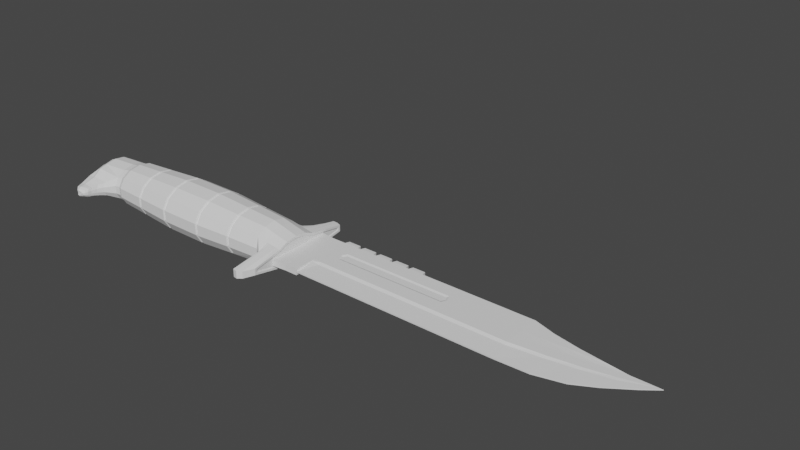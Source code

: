 # Source: knife.blend  (saved by Blender 2.91.10; exported with 4.5.12 LTS)
import bpy
from mathutils import Matrix  # noqa: F401  (used for matrix-valued properties, if any)

bpy.ops.wm.read_factory_settings(use_empty=True)
scene = bpy.context.scene
scene.name = 'Scene'

# ---- collections
col_collection = bpy.data.collections.new('Collection'); scene.collection.children.link(col_collection)

# ---- world
world_world = bpy.data.worlds.new('World'); scene.world = world_world
world_world.use_nodes = True; world_world.node_tree.nodes.clear()
_N = world_world.node_tree.nodes; _L = world_world.node_tree.links
n0 = _N.new('ShaderNodeOutputWorld'); n0.name = 'World Output'; n0.location = (300, 300)
n1 = _N.new('ShaderNodeBackground'); n1.name = 'Background'; n1.location = (10, 300)
n1.inputs[0].default_value = (0.05088, 0.05088, 0.05088, 1.0)
_L.new(n1.outputs[0], n0.inputs[0])
n0.is_active_output = True
world_world.color = (0.05088, 0.05088, 0.05088)
world_world.use_sun_shadow = False
world_world.sun_shadow_jitter_overblur = 0.0

# ---- meshes
me_cylinder = bpy.data.meshes.new('Cylinder')
me_cylinder.from_pydata([(-3.871e-07, 0.8031, -6.127), (-2.842e-14, 0.8031, 1.0), (0.4339, 0.7236, -6.127), (0.4339, 0.7236, 1.0), (0.7818, 0.5007, -6.127), (0.7818, 0.5007, 1.0), (0.9749, 0.1787, -6.127), (0.9953, 0.1787, 1.13), (0.9749, -0.1787, -6.127), (0.9953, -0.1787, 1.13), (0.7818, -0.5007, -6.127), (0.7818, -0.5007, 1.0), (0.4339, -0.7236, -6.127), (0.4339, -0.7236, 1.0), (-2.361e-07, -0.8031, -6.127), (1.51e-07, -0.8031, 1.0), (-0.4339, -0.7236, -6.127), (-0.4339, -0.7236, 1.0), (-0.7818, -0.5007, -6.127), (-0.7818, -0.5007, 1.0), (-0.9749, -0.1787, -6.127), (-0.9749, -0.1787, 1.0), (-0.9749, 0.1787, -6.127), (-0.9749, 0.1787, 1.0), (-0.7818, 0.5007, -6.127), (-0.7818, 0.5007, 1.0), (-0.4339, 0.7236, -6.127), (-0.4339, 0.7236, 1.0), (-3.278e-07, 0.7337, -6.3), (0.3964, 0.6611, -6.3), (0.7143, 0.4575, -6.3), (0.8907, 0.1633, -6.3), (0.8907, -0.1633, -6.3), (0.7143, -0.4575, -6.3), (0.3964, -0.6611, -6.3), (-1.898e-07, -0.7337, -6.3), (-0.3964, -0.6611, -6.3), (-0.7143, -0.4575, -6.3), (-0.8907, -0.1633, -6.3), (-0.8907, 0.1633, -6.3), (-0.7143, 0.4575, -6.3), (-0.3964, 0.6611, -6.3), (0.4018, 0.3728, 1.982), (-7.226e-08, 0.4227, 1.982), (0.746, 0.2234, 1.982), (1.793, 0.02153, 1.982), (1.793, -0.02153, 1.982), (0.746, -0.2234, 1.982), (0.4018, -0.3728, 1.982), (7.389e-08, -0.4227, 1.982), (-0.4018, -0.3728, 1.982), (-0.7476, -0.2227, 1.982), (-2.0, -0.01856, 1.982), (-2.0, 0.01856, 1.982), (-0.7476, 0.2227, 1.982), (-0.4018, 0.3728, 1.982), (0.7818, 0.4469, 1.335), (0.7818, 0.3931, 1.67), (2.423, 0.1403, 1.67), (1.216, 0.1595, 1.46), (1.305e-07, -0.7168, 1.335), (1.101e-07, -0.6305, 1.67), (-0.4339, -0.5681, 1.67), (-0.4339, -0.6458, 1.335), (-2.045e-08, 0.7168, 1.335), (-4.091e-08, 0.6305, 1.67), (0.4339, 0.5681, 1.67), (0.4339, 0.6458, 1.335), (-0.7818, 0.4469, 1.335), (-0.7818, 0.3931, 1.67), (-0.4339, 0.5681, 1.67), (-0.4339, 0.6458, 1.335), (0.7818, -0.4469, 1.335), (0.7818, -0.3931, 1.67), (0.4339, -0.5681, 1.67), (0.4339, -0.6458, 1.335), (-1.214, -0.1595, 1.335), (-2.164, -0.1403, 1.67), (-2.164, 0.1403, 1.67), (-1.214, 0.1595, 1.335), (2.423, -0.1403, 1.67), (1.216, -0.1595, 1.46), (-0.7818, -0.3931, 1.67), (-0.7818, -0.4469, 1.335), (0.7818, 0.3662, 1.837), (9.986e-08, -0.5874, 1.837), (-5.113e-08, 0.5874, 1.837), (-0.7818, 0.3662, 1.837), (0.7818, -0.3662, 1.837), (-2.17, -0.1307, 1.837), (2.311, 0.1307, 1.837), (-0.4339, -0.5292, 1.837), (0.4339, 0.5292, 1.837), (-0.4339, 0.5292, 1.837), (0.4339, -0.5292, 1.837), (-2.17, 0.1307, 1.837), (2.311, -0.1307, 1.837), (-0.7818, -0.3662, 1.837), (0.7818, 0.429, 1.446), (0.7818, 0.4111, 1.558), (2.39, 0.1467, 1.508), (1.854, 0.1531, 1.567), (1.237e-07, -0.6881, 1.446), (1.169e-07, -0.6593, 1.558), (-0.4339, -0.594, 1.558), (-0.4339, -0.6199, 1.446), (-2.727e-08, 0.6881, 1.446), (-3.409e-08, 0.6593, 1.558), (0.4339, 0.594, 1.558), (0.4339, 0.6199, 1.446), (-0.7818, 0.429, 1.446), (-0.7818, 0.4111, 1.558), (-0.4339, 0.594, 1.558), (-0.4339, 0.6199, 1.446), (0.7818, -0.429, 1.446), (0.7818, -0.4111, 1.558), (0.4339, -0.594, 1.558), (0.4339, -0.6199, 1.446), (-1.531, -0.1531, 1.446), (-1.847, -0.1467, 1.558), (-1.847, 0.1467, 1.558), (-1.531, 0.1531, 1.446), (2.39, -0.1467, 1.508), (1.854, -0.1531, 1.567), (-0.7818, -0.4111, 1.558), (-0.7818, -0.429, 1.446), (5.844e-05, 0.6984, -6.544), (0.4329, 0.6193, -6.546), (0.7494, 0.4285, -6.517), (0.9251, 0.1529, -6.501), (0.9251, -0.1529, -6.501), (0.7494, -0.4285, -6.517), (0.4329, -0.6193, -6.546), (5.859e-05, -0.6984, -6.544), (-0.4011, -0.6293, -6.58), (-0.7228, -0.4355, -6.609), (-0.9014, -0.1554, -6.625), (-0.9014, 0.1554, -6.625), (-0.7228, 0.4355, -6.609), (-0.4011, 0.6293, -6.58), (0.08523, 0.6984, -7.482), (0.5167, 0.6193, -7.469), (0.8333, 0.5602, -7.441), (0.8333, -0.5602, -7.441), (0.5167, -0.6193, -7.469), (0.08523, -0.6984, -7.482), (-0.3159, -0.6293, -7.519), (-0.6376, -0.4355, -7.548), (-0.8162, -0.1554, -7.564), (-0.8162, 0.1554, -7.564), (-0.6376, 0.4355, -7.548), (-0.3159, 0.6293, -7.519), (0.1331, 0.6396, -7.628), (0.5004, 0.5763, -7.595), (0.795, 0.5153, -7.568), (0.795, -0.5153, -7.568), (0.5004, -0.5763, -7.595), (0.1331, -0.6396, -7.628), (-0.2343, -0.5763, -7.662), (-0.5289, -0.3988, -7.689), (-0.6924, -0.1423, -7.703), (-0.6924, 0.1423, -7.703), (-0.5289, 0.3988, -7.689), (-0.2343, 0.5763, -7.662), (0.1513, 0.4304, -7.883), (0.3985, 0.4407, -7.861), (0.7513, 0.3325, -7.843), (0.7068, 0.09578, -7.833), (0.7068, -0.09578, -7.833), (0.7513, -0.3325, -7.843), (0.3985, -0.4407, -7.861), (0.1513, -0.4304, -7.883), (-0.09595, -0.3878, -7.905), (-0.2942, -0.2684, -7.923), (-0.4042, -0.09578, -7.933), (-0.4042, 0.09578, -7.933), (-0.2942, 0.2684, -7.923), (-0.09595, 0.3878, -7.905), (1.104, 0.2656, -6.835), (1.213, 0.09478, -6.826), (1.213, -0.09478, -6.826), (1.104, -0.2656, -6.835), (1.156, -0.3472, -7.408), (1.156, 0.3472, -7.408), (1.132, 0.3194, -7.487), (1.132, -0.3194, -7.487), (1.105, 0.2771, -7.777), (1.078, 0.05936, -7.771), (1.078, -0.05936, -7.771), (1.105, -0.2771, -7.777), (1.579, 0.1605, -7.027), (1.645, 0.05729, -7.021), (1.645, -0.05729, -7.021), (1.579, -0.1605, -7.027), (1.605, -0.2098, -7.411), (1.605, 0.2098, -7.411), (1.591, 0.193, -7.459), (1.591, -0.193, -7.459), (1.575, 0.1675, -7.649), (1.558, 0.03588, -7.645), (1.558, -0.03588, -7.645), (1.575, -0.1675, -7.649), (1.717, 0.1519, -7.051), (1.776, 0.05421, -7.028), (1.776, -0.05421, -7.028), (1.717, -0.1519, -7.051), (1.838, -0.1986, -7.357), (1.838, 0.1986, -7.357), (1.837, 0.1827, -7.404), (1.837, -0.1827, -7.404), (1.836, 0.1585, -7.535), (1.82, 0.03395, -7.536), (1.82, -0.03395, -7.536), (1.836, -0.1585, -7.535), (1.847, 0.1171, -7.088), (1.892, 0.04178, -7.071), (1.892, -0.04178, -7.071), (1.847, -0.1171, -7.088), (1.939, -0.153, -7.324), (1.939, 0.153, -7.324), (1.939, 0.1408, -7.36), (1.939, -0.1408, -7.36), (1.944, 0.1222, -7.422), (1.932, 0.02617, -7.422), (1.932, -0.02617, -7.422), (1.944, -0.1222, -7.422), (1.913, 0.07984, -7.141), (1.943, 0.0285, -7.129), (1.943, -0.0285, -7.129), (1.913, -0.07984, -7.141), (1.976, -0.1044, -7.302), (1.976, 0.1044, -7.302), (1.975, 0.09601, -7.327), (1.975, -0.09601, -7.327), (1.979, 0.08332, -7.369), (1.971, 0.01785, -7.369), (1.971, -0.01785, -7.369), (1.979, -0.08332, -7.369), (1.342, -0.213, -6.967), (1.429, -0.07604, -6.959), (1.318, -0.04762, -7.708), (1.34, -0.2223, -7.713), (1.362, -0.2562, -7.473), (1.381, -0.2785, -7.409), (1.362, 0.2562, -7.473), (1.34, 0.2223, -7.713), (1.429, 0.07604, -6.959), (1.342, 0.213, -6.967), (1.318, 0.04762, -7.708), (1.381, 0.2785, -7.409), (-3.257e-07, 0.8776, -4.832), (-3.313e-07, 0.8707, -4.95), (-2.554e-07, 0.9624, -3.359), (-2.614e-07, 0.9589, -3.476), (-1.622e-07, 0.9589, -1.651), (-1.69e-07, 0.9624, -1.768), (-7.214e-08, 0.8707, -0.1777), (-7.932e-08, 0.8776, -0.2952), (0.4741, 0.7907, -0.2951), (0.4704, 0.7845, -0.1777), (0.5199, 0.8671, -1.768), (0.518, 0.8639, -1.651), (0.518, 0.8639, -3.476), (0.5199, 0.8671, -3.359), (0.4704, 0.7845, -4.95), (0.4741, 0.7907, -4.832), (0.8544, 0.5472, -0.2951), (0.8477, 0.5429, -0.1777), (0.9369, 0.6, -1.768), (0.9335, 0.5978, -1.651), (0.9335, 0.5978, -3.476), (0.9369, 0.6, -3.359), (0.8477, 0.5429, -4.95), (0.8544, 0.5472, -4.832), (1.065, 0.1953, -0.2951), (1.057, 0.1938, -0.1778), (1.168, 0.2142, -1.768), (1.164, 0.2134, -1.651), (1.164, 0.2134, -3.476), (1.168, 0.2142, -3.359), (1.057, 0.1938, -4.949), (1.065, 0.1953, -4.832), (1.065, -0.1953, -0.2951), (1.057, -0.1938, -0.1778), (1.168, -0.2142, -1.768), (1.164, -0.2134, -1.651), (1.164, -0.2134, -3.476), (1.168, -0.2142, -3.359), (1.057, -0.1938, -4.949), (1.065, -0.1953, -4.832), (0.8544, -0.5472, -0.2951), (0.8477, -0.5429, -0.1777), (0.9369, -0.6, -1.768), (0.9335, -0.5978, -1.651), (0.9335, -0.5978, -3.476), (0.9369, -0.6, -3.359), (0.8477, -0.5429, -4.95), (0.8544, -0.5472, -4.832), (0.4741, -0.7907, -0.2951), (0.4704, -0.7845, -0.1777), (0.5199, -0.8671, -1.768), (0.518, -0.8639, -1.651), (0.518, -0.8639, -3.476), (0.5199, -0.8671, -3.359), (0.4704, -0.7845, -4.95), (0.4741, -0.7907, -4.832), (8.568e-08, -0.8776, -0.2952), (9.157e-08, -0.8707, -0.1777), (1.192e-08, -0.9624, -1.768), (1.805e-08, -0.9589, -1.651), (-8.111e-08, -0.9589, -3.476), (-7.446e-08, -0.9624, -3.359), (-1.676e-07, -0.8707, -4.95), (-1.607e-07, -0.8776, -4.832), (-0.4741, -0.7907, -0.2951), (-0.4704, -0.7845, -0.1777), (-0.5199, -0.8671, -1.768), (-0.518, -0.8639, -1.651), (-0.518, -0.8639, -3.476), (-0.5199, -0.8671, -3.359), (-0.4704, -0.7845, -4.95), (-0.4741, -0.7907, -4.832), (-0.8544, -0.5472, -0.2951), (-0.8477, -0.5429, -0.1777), (-0.9369, -0.6, -1.768), (-0.9335, -0.5978, -1.651), (-0.9335, -0.5978, -3.476), (-0.9369, -0.6, -3.359), (-0.8477, -0.5429, -4.95), (-0.8544, -0.5472, -4.832), (-1.065, -0.1953, -0.2951), (-1.057, -0.1938, -0.1778), (-1.168, -0.2142, -1.768), (-1.164, -0.2134, -1.651), (-1.164, -0.2134, -3.476), (-1.168, -0.2142, -3.359), (-1.057, -0.1938, -4.949), (-1.065, -0.1953, -4.832), (-1.065, 0.1953, -0.2951), (-1.057, 0.1938, -0.1778), (-1.168, 0.2142, -1.768), (-1.164, 0.2134, -1.651), (-1.164, 0.2134, -3.476), (-1.168, 0.2142, -3.359), (-1.057, 0.1938, -4.949), (-1.065, 0.1953, -4.832), (-0.8544, 0.5472, -0.2951), (-0.8477, 0.5429, -0.1777), (-0.9369, 0.6, -1.768), (-0.9335, 0.5978, -1.651), (-0.9335, 0.5978, -3.476), (-0.9369, 0.6, -3.359), (-0.8477, 0.5429, -4.95), (-0.8544, 0.5472, -4.832), (-0.4741, 0.7907, -0.2951), (-0.4704, 0.7845, -0.1777), (-0.5199, 0.8671, -1.768), (-0.518, 0.8639, -1.651), (-0.518, 0.8639, -3.476), (-0.5199, 0.8671, -3.359), (-0.4704, 0.7845, -4.95), (-0.4741, 0.7907, -4.832), (-0.4431, 0.7136, -0.2415), (-7.977e-08, 0.7946, -0.2413), (-0.794, 0.4896, -0.242), (-0.9846, 0.1733, -0.2425), (-0.9846, -0.1733, -0.2425), (-0.794, -0.4896, -0.242), (-0.4431, -0.7136, -0.2415), (8.337e-08, -0.7946, -0.2413), (0.4431, -0.7136, -0.2415), (0.794, -0.4896, -0.242), (0.9846, -0.1733, -0.2425), (0.9846, 0.1733, -0.2425), (0.794, 0.4896, -0.242), (0.4431, 0.7136, -0.2415), (-0.4898, 0.7914, -1.712), (-1.683e-07, 0.8809, -1.712), (-0.878, 0.5434, -1.712), (-1.089, 0.1925, -1.713), (-1.089, -0.1925, -1.713), (-0.878, -0.5434, -1.712), (-0.4898, -0.7914, -1.712), (9.93e-09, -0.8809, -1.712), (0.4898, -0.7914, -1.712), (0.878, -0.5434, -1.712), (1.089, -0.1925, -1.713), (1.089, 0.1925, -1.713), (0.878, 0.5434, -1.712), (0.4898, 0.7914, -1.712), (-0.4898, 0.7914, -3.415), (-2.618e-07, 0.8809, -3.415), (-0.878, 0.5434, -3.415), (-1.089, 0.1925, -3.415), (-1.089, -0.1925, -3.415), (-0.878, -0.5434, -3.415), (-0.4898, -0.7914, -3.415), (-8.324e-08, -0.8809, -3.415), (0.4898, -0.7914, -3.415), (0.878, -0.5434, -3.415), (1.089, -0.1925, -3.415), (1.089, 0.1925, -3.415), (0.878, 0.5434, -3.415), (0.4898, 0.7914, -3.415), (-0.4431, 0.7136, -4.886), (-3.32e-07, 0.7946, -4.886), (-0.794, 0.4896, -4.885), (-0.9846, 0.1733, -4.885), (-0.9846, -0.1733, -4.885), (-0.794, -0.4896, -4.885), (-0.4431, -0.7136, -4.886), (-1.687e-07, -0.7946, -4.886), (0.4431, -0.7136, -4.886), (0.794, -0.4896, -4.885), (0.9846, -0.1733, -4.885), (0.9846, 0.1733, -4.885), (0.794, 0.4896, -4.885), (0.4431, 0.7136, -4.886), (0.4339, 0.4904, 2.004), (-6.136e-08, 0.5442, 2.004), (0.7818, 0.3393, 2.004), (1.913, 0.1211, 2.004), (1.913, -0.1211, 2.004), (0.7818, -0.3393, 2.004), (0.4339, -0.4904, 2.004), (8.964e-08, -0.5442, 2.004), (-0.4339, -0.4904, 2.004), (-0.7818, -0.3393, 2.004), (-2.121, -0.1211, 2.004), (-2.121, 0.1211, 2.004), (-0.7818, 0.3393, 2.004), (-0.4339, 0.4904, 2.004), (0.4138, 0.417, 2.004), (-6.677e-08, 0.4684, 2.004), (0.7594, 0.267, 2.004), (1.838, 0.05894, 2.004), (1.838, -0.05894, 2.004), (0.7594, -0.267, 2.004), (0.4138, -0.417, 2.004), (8.109e-08, -0.4684, 2.004), (-0.4138, -0.417, 2.004), (-0.7605, -0.2665, 2.004), (-2.045, -0.05709, 2.004), (-2.045, 0.05709, 2.004), (-0.7605, 0.2665, 2.004), (-0.4138, 0.417, 2.004)], [], [(259, 3, 5, 267), (261, 258, 266, 269), (269, 266, 274, 277), (277, 274, 282, 285), (285, 282, 290, 293), (293, 290, 298, 301), (301, 298, 306, 309), (309, 306, 314, 317), (317, 314, 322, 325), (325, 322, 330, 333), (333, 330, 338, 341), (341, 338, 346, 349), (90, 84, 420, 421), (349, 346, 354, 357), (256, 1, 3, 259), (14, 16, 36, 35), (250, 253, 262, 265), (252, 255, 260, 263), (254, 257, 258, 261), (355, 27, 1, 256), (24, 352, 360, 26), (353, 350, 358, 361), (351, 348, 356, 359), (347, 25, 27, 355), (22, 344, 352, 24), (345, 342, 350, 353), (343, 340, 348, 351), (339, 23, 25, 347), (20, 336, 344, 22), (337, 334, 342, 345), (335, 332, 340, 343), (331, 21, 23, 339), (18, 328, 336, 20), (329, 326, 334, 337), (327, 324, 332, 335), (323, 19, 21, 331), (16, 320, 328, 18), (321, 318, 326, 329), (319, 316, 324, 327), (315, 17, 19, 323), (14, 312, 320, 16), (313, 310, 318, 321), (311, 308, 316, 319), (307, 15, 17, 315), (12, 304, 312, 14), (305, 302, 310, 313), (303, 300, 308, 311), (299, 13, 15, 307), (10, 296, 304, 12), (297, 294, 302, 305), (295, 292, 300, 303), (291, 11, 13, 299), (8, 288, 296, 10), (289, 286, 294, 297), (287, 284, 292, 295), (283, 9, 11, 291), (6, 280, 288, 8), (281, 278, 286, 289), (279, 276, 284, 287), (275, 7, 9, 283), (4, 272, 280, 6), (273, 270, 278, 281), (271, 268, 276, 279), (267, 5, 7, 275), (2, 264, 272, 4), (265, 262, 270, 273), (263, 260, 268, 271), (26, 360, 251, 0), (361, 358, 253, 250), (359, 356, 255, 252), (357, 354, 257, 254), (37, 38, 136, 135), (24, 26, 41, 40), (0, 2, 29, 28), (10, 12, 34, 33), (20, 22, 39, 38), (6, 8, 32, 31), (16, 18, 37, 36), (26, 0, 28, 41), (2, 4, 30, 29), (12, 14, 35, 34), (22, 24, 40, 39), (8, 10, 33, 32), (18, 20, 38, 37), (4, 6, 31, 30), (42, 43, 55, 54, 53, 52, 51, 50, 49, 48, 47, 46, 45, 44), (91, 85, 425, 426), (92, 86, 419, 418), (93, 87, 430, 431), (94, 88, 423, 424), (95, 89, 428, 429), (96, 90, 421, 422), (97, 91, 426, 427), (86, 93, 431, 419), (84, 92, 418, 420), (85, 94, 424, 425), (87, 95, 429, 430), (88, 96, 422, 423), (89, 97, 427, 428), (21, 19, 83, 76), (119, 124, 82, 77), (11, 9, 81, 72), (115, 122, 80, 73), (25, 23, 79, 68), (111, 120, 78, 69), (15, 13, 75, 60), (103, 116, 74, 61), (5, 3, 67, 56), (99, 108, 66, 57), (1, 27, 71, 64), (107, 112, 70, 65), (19, 17, 63, 83), (124, 104, 62, 82), (9, 7, 59, 81), (122, 100, 58, 80), (23, 21, 76, 79), (120, 119, 77, 78), (13, 11, 72, 75), (116, 115, 73, 74), (27, 25, 68, 71), (112, 111, 69, 70), (3, 1, 64, 67), (108, 107, 65, 66), (17, 15, 60, 63), (104, 103, 61, 62), (7, 5, 56, 59), (100, 99, 57, 58), (77, 82, 97, 89), (73, 80, 96, 88), (69, 78, 95, 87), (61, 74, 94, 85), (57, 66, 92, 84), (65, 70, 93, 86), (82, 62, 91, 97), (80, 58, 90, 96), (78, 77, 89, 95), (74, 73, 88, 94), (70, 69, 87, 93), (66, 65, 86, 92), (62, 61, 85, 91), (58, 57, 84, 90), (59, 56, 98, 101), (101, 98, 99, 100), (63, 60, 102, 105), (105, 102, 103, 104), (67, 64, 106, 109), (109, 106, 107, 108), (71, 68, 110, 113), (113, 110, 111, 112), (75, 72, 114, 117), (117, 114, 115, 116), (79, 76, 118, 121), (121, 118, 119, 120), (81, 59, 101, 123), (123, 101, 100, 122), (83, 63, 105, 125), (125, 105, 104, 124), (64, 71, 113, 106), (106, 113, 112, 107), (56, 67, 109, 98), (98, 109, 108, 99), (60, 75, 117, 102), (102, 117, 116, 103), (68, 79, 121, 110), (110, 121, 120, 111), (72, 81, 123, 114), (114, 123, 122, 115), (76, 83, 125, 118), (118, 125, 124, 119), (131, 132, 144, 143), (30, 31, 129, 128), (38, 39, 137, 136), (31, 32, 130, 129), (39, 40, 138, 137), (32, 33, 131, 130), (40, 41, 139, 138), (33, 34, 132, 131), (41, 28, 126, 139), (34, 35, 133, 132), (35, 36, 134, 133), (28, 29, 127, 126), (36, 37, 135, 134), (29, 30, 128, 127), (145, 146, 158, 157), (139, 126, 140, 151), (132, 133, 145, 144), (133, 134, 146, 145), (126, 127, 141, 140), (134, 135, 147, 146), (127, 128, 142, 141), (135, 136, 148, 147), (136, 137, 149, 148), (137, 138, 150, 149), (138, 139, 151, 150), (153, 154, 166, 165), (140, 141, 153, 152), (146, 147, 159, 158), (141, 142, 154, 153), (147, 148, 160, 159), (148, 149, 161, 160), (149, 150, 162, 161), (150, 151, 163, 162), (143, 144, 156, 155), (151, 140, 152, 163), (144, 145, 157, 156), (164, 165, 166, 167, 168, 169, 170, 171, 172, 173, 174, 175, 176, 177), (159, 160, 174, 173), (160, 161, 175, 174), (161, 162, 176, 175), (130, 131, 181, 180), (162, 163, 177, 176), (155, 156, 170, 169), (163, 152, 164, 177), (156, 157, 171, 170), (157, 158, 172, 171), (152, 153, 165, 164), (158, 159, 173, 172), (239, 238, 193, 192), (167, 166, 186, 187), (128, 129, 179, 178), (155, 169, 189, 185), (168, 167, 187, 188), (154, 142, 183, 184), (131, 143, 182, 181), (142, 128, 178, 183), (166, 154, 184, 186), (129, 130, 180, 179), (143, 155, 185, 182), (169, 168, 188, 189), (192, 193, 205, 204), (241, 240, 200, 201), (243, 242, 197, 194), (238, 243, 194, 193), (245, 244, 196, 198), (247, 246, 191, 190), (248, 245, 198, 199), (249, 247, 190, 195), (242, 241, 201, 197), (246, 239, 192, 191), (240, 248, 199, 200), (244, 249, 195, 196), (208, 207, 219, 220), (201, 200, 212, 213), (194, 197, 209, 206), (193, 194, 206, 205), (198, 196, 208, 210), (190, 191, 203, 202), (199, 198, 210, 211), (195, 190, 202, 207), (197, 201, 213, 209), (191, 192, 204, 203), (200, 199, 211, 212), (196, 195, 207, 208), (220, 219, 231, 232), (204, 205, 217, 216), (213, 212, 224, 225), (206, 209, 221, 218), (205, 206, 218, 217), (210, 208, 220, 222), (202, 203, 215, 214), (211, 210, 222, 223), (207, 202, 214, 219), (209, 213, 225, 221), (203, 204, 216, 215), (212, 211, 223, 224), (227, 228, 229, 230, 233, 237, 236, 235, 234, 232, 231, 226), (216, 217, 229, 228), (225, 224, 236, 237), (218, 221, 233, 230), (217, 218, 230, 229), (222, 220, 232, 234), (214, 215, 227, 226), (223, 222, 234, 235), (219, 214, 226, 231), (221, 225, 237, 233), (215, 216, 228, 227), (224, 223, 235, 236), (184, 183, 249, 244), (188, 187, 248, 240), (179, 180, 239, 246), (185, 189, 241, 242), (183, 178, 247, 249), (187, 186, 245, 248), (178, 179, 246, 247), (186, 184, 244, 245), (181, 182, 243, 238), (182, 185, 242, 243), (189, 188, 240, 241), (180, 181, 238, 239), (404, 405, 251, 360), (390, 391, 253, 358), (376, 377, 255, 356), (362, 363, 257, 354), (406, 404, 360, 352), (392, 390, 358, 350), (378, 376, 356, 348), (364, 362, 354, 346), (407, 406, 352, 344), (393, 392, 350, 342), (379, 378, 348, 340), (365, 364, 346, 338), (408, 407, 344, 336), (394, 393, 342, 334), (380, 379, 340, 332), (366, 365, 338, 330), (409, 408, 336, 328), (395, 394, 334, 326), (381, 380, 332, 324), (367, 366, 330, 322), (410, 409, 328, 320), (396, 395, 326, 318), (382, 381, 324, 316), (368, 367, 322, 314), (411, 410, 320, 312), (397, 396, 318, 310), (383, 382, 316, 308), (369, 368, 314, 306), (412, 411, 312, 304), (398, 397, 310, 302), (384, 383, 308, 300), (370, 369, 306, 298), (413, 412, 304, 296), (399, 398, 302, 294), (385, 384, 300, 292), (371, 370, 298, 290), (414, 413, 296, 288), (400, 399, 294, 286), (386, 385, 292, 284), (372, 371, 290, 282), (415, 414, 288, 280), (401, 400, 286, 278), (387, 386, 284, 276), (373, 372, 282, 274), (416, 415, 280, 272), (402, 401, 278, 270), (388, 387, 276, 268), (374, 373, 274, 266), (417, 416, 272, 264), (403, 402, 270, 262), (389, 388, 268, 260), (375, 374, 266, 258), (405, 417, 264, 251), (391, 403, 262, 253), (377, 389, 260, 255), (363, 375, 258, 257), (0, 251, 264, 2), (256, 259, 375, 363), (259, 267, 374, 375), (267, 275, 373, 374), (275, 283, 372, 373), (283, 291, 371, 372), (291, 299, 370, 371), (299, 307, 369, 370), (307, 315, 368, 369), (315, 323, 367, 368), (323, 331, 366, 367), (331, 339, 365, 366), (339, 347, 364, 365), (347, 355, 362, 364), (355, 256, 363, 362), (254, 261, 389, 377), (261, 269, 388, 389), (269, 277, 387, 388), (277, 285, 386, 387), (285, 293, 385, 386), (293, 301, 384, 385), (301, 309, 383, 384), (309, 317, 382, 383), (317, 325, 381, 382), (325, 333, 380, 381), (333, 341, 379, 380), (341, 349, 378, 379), (349, 357, 376, 378), (357, 254, 377, 376), (252, 263, 403, 391), (263, 271, 402, 403), (271, 279, 401, 402), (279, 287, 400, 401), (287, 295, 399, 400), (295, 303, 398, 399), (303, 311, 397, 398), (311, 319, 396, 397), (319, 327, 395, 396), (327, 335, 394, 395), (335, 343, 393, 394), (343, 351, 392, 393), (351, 359, 390, 392), (359, 252, 391, 390), (250, 265, 417, 405), (265, 273, 416, 417), (273, 281, 415, 416), (281, 289, 414, 415), (289, 297, 413, 414), (297, 305, 412, 413), (305, 313, 411, 412), (313, 321, 410, 411), (321, 329, 409, 410), (329, 337, 408, 409), (337, 345, 407, 408), (345, 353, 406, 407), (353, 361, 404, 406), (361, 250, 405, 404), (433, 432, 418, 419), (432, 434, 420, 418), (434, 435, 421, 420), (435, 436, 422, 421), (436, 437, 423, 422), (437, 438, 424, 423), (438, 439, 425, 424), (439, 440, 426, 425), (440, 441, 427, 426), (441, 442, 428, 427), (442, 443, 429, 428), (443, 444, 430, 429), (444, 445, 431, 430), (445, 433, 419, 431), (43, 42, 432, 433), (42, 44, 434, 432), (44, 45, 435, 434), (45, 46, 436, 435), (46, 47, 437, 436), (47, 48, 438, 437), (48, 49, 439, 438), (49, 50, 440, 439), (50, 51, 441, 440), (51, 52, 442, 441), (52, 53, 443, 442), (53, 54, 444, 443), (54, 55, 445, 444), (55, 43, 433, 445)])
_uv = me_cylinder.uv_layers.new(name='UVMap')
_uv.uv.foreach_set('vector', [0.9286, 0.9047, 0.9286, 1.0, 0.8571, 1.0, 0.8571, 0.9047, 0.9286, 0.804, 0.9286, 0.896, 0.8571, 0.896, 0.8571, 0.804, 0.8571, 0.804, 0.8571, 0.896, 0.7857, 0.896, 0.7857, 0.804, 0.7857, 0.804, 0.7857, 0.896, 0.7143, 0.896, 0.7143, 0.804, 0.7143, 0.804, 0.7143, 0.896, 0.6429, 0.896, 0.6429, 0.804, 0.6429, 0.804, 0.6429, 0.896, 0.5714, 0.896, 0.5714, 0.804, 0.5714, 0.804, 0.5714, 0.896, 0.5, 0.896, 0.5, 0.804, 0.5, 0.804, 0.5, 0.896, 0.4286, 0.896, 0.4286, 0.804, 0.4286, 0.804, 0.4286, 0.896, 0.3571, 0.896, 0.3571, 0.804, 0.3571, 0.804, 0.3571, 0.896, 0.2857, 0.896, 0.2857, 0.804, 0.2857, 0.804, 0.2857, 0.896, 0.2143, 0.896, 0.2143, 0.804, 0.2143, 0.804, 0.2143, 0.896, 0.1429, 0.896, 0.1429, 0.804, 0.7857, 1.0, 0.8571, 1.0, 0.8571, 1.0, 0.7857, 1.0, 0.1429, 0.804, 0.1429, 0.896, 0.07143, 0.896, 0.07143, 0.804, 1.0, 0.9047, 1.0, 1.0, 0.9286, 1.0, 0.9286, 0.9047, 0.5, 0.5, 0.4286, 0.5, 0.4286, 0.5, 0.5, 0.5, 1.0, 0.604, 1.0, 0.696, 0.9286, 0.696, 0.9286, 0.604, 1.0, 0.7034, 1.0, 0.7966, 0.9286, 0.7966, 0.9286, 0.7034, 1.0, 0.804, 1.0, 0.896, 0.9286, 0.896, 0.9286, 0.804, 0.07143, 0.9047, 0.07143, 1.0, -1.341e-07, 1.0, -1.341e-07, 0.9047, 0.1429, 0.5, 0.1429, 0.5953, 0.07143, 0.5953, 0.07143, 0.5, 0.1429, 0.604, 0.1429, 0.696, 0.07143, 0.696, 0.07143, 0.604, 0.1429, 0.7034, 0.1429, 0.7966, 0.07143, 0.7966, 0.07143, 0.7034, 0.1429, 0.9047, 0.1429, 1.0, 0.07143, 1.0, 0.07143, 0.9047, 0.2143, 0.5, 0.2143, 0.5953, 0.1429, 0.5953, 0.1429, 0.5, 0.2143, 0.604, 0.2143, 0.696, 0.1429, 0.696, 0.1429, 0.604, 0.2143, 0.7034, 0.2143, 0.7966, 0.1429, 0.7966, 0.1429, 0.7034, 0.2143, 0.9047, 0.2143, 1.0, 0.1429, 1.0, 0.1429, 0.9047, 0.2857, 0.5, 0.2857, 0.5953, 0.2143, 0.5953, 0.2143, 0.5, 0.2857, 0.604, 0.2857, 0.696, 0.2143, 0.696, 0.2143, 0.604, 0.2857, 0.7034, 0.2857, 0.7966, 0.2143, 0.7966, 0.2143, 0.7034, 0.2857, 0.9047, 0.2857, 1.0, 0.2143, 1.0, 0.2143, 0.9047, 0.3571, 0.5, 0.3571, 0.5953, 0.2857, 0.5953, 0.2857, 0.5, 0.3571, 0.604, 0.3571, 0.696, 0.2857, 0.696, 0.2857, 0.604, 0.3571, 0.7034, 0.3571, 0.7966, 0.2857, 0.7966, 0.2857, 0.7034, 0.3571, 0.9047, 0.3571, 1.0, 0.2857, 1.0, 0.2857, 0.9047, 0.4286, 0.5, 0.4286, 0.5953, 0.3571, 0.5953, 0.3571, 0.5, 0.4286, 0.604, 0.4286, 0.696, 0.3571, 0.696, 0.3571, 0.604, 0.4286, 0.7034, 0.4286, 0.7966, 0.3571, 0.7966, 0.3571, 0.7034, 0.4286, 0.9047, 0.4286, 1.0, 0.3571, 1.0, 0.3571, 0.9047, 0.5, 0.5, 0.5, 0.5953, 0.4286, 0.5953, 0.4286, 0.5, 0.5, 0.604, 0.5, 0.696, 0.4286, 0.696, 0.4286, 0.604, 0.5, 0.7034, 0.5, 0.7966, 0.4286, 0.7966, 0.4286, 0.7034, 0.5, 0.9048, 0.5, 1.0, 0.4286, 1.0, 0.4286, 0.9047, 0.5714, 0.5, 0.5714, 0.5953, 0.5, 0.5952, 0.5, 0.5, 0.5714, 0.604, 0.5714, 0.696, 0.5, 0.696, 0.5, 0.604, 0.5714, 0.7034, 0.5714, 0.7966, 0.5, 0.7966, 0.5, 0.7034, 0.5714, 0.9047, 0.5714, 1.0, 0.5, 1.0, 0.5, 0.9048, 0.6429, 0.5, 0.6429, 0.5953, 0.5714, 0.5953, 0.5714, 0.5, 0.6429, 0.604, 0.6429, 0.696, 0.5714, 0.696, 0.5714, 0.604, 0.6429, 0.7034, 0.6429, 0.7966, 0.5714, 0.7966, 0.5714, 0.7034, 0.6429, 0.9047, 0.6429, 1.0, 0.5714, 1.0, 0.5714, 0.9047, 0.7143, 0.5, 0.7143, 0.5953, 0.6429, 0.5953, 0.6429, 0.5, 0.7143, 0.604, 0.7143, 0.696, 0.6429, 0.696, 0.6429, 0.604, 0.7143, 0.7034, 0.7143, 0.7966, 0.6429, 0.7966, 0.6429, 0.7034, 0.7143, 0.9047, 0.7143, 1.0, 0.6429, 1.0, 0.6429, 0.9047, 0.7857, 0.5, 0.7857, 0.5953, 0.7143, 0.5953, 0.7143, 0.5, 0.7857, 0.604, 0.7857, 0.696, 0.7143, 0.696, 0.7143, 0.604, 0.7857, 0.7034, 0.7857, 0.7966, 0.7143, 0.7966, 0.7143, 0.7034, 0.7857, 0.9047, 0.7857, 1.0, 0.7143, 1.0, 0.7143, 0.9047, 0.8571, 0.5, 0.8571, 0.5953, 0.7857, 0.5953, 0.7857, 0.5, 0.8571, 0.604, 0.8571, 0.696, 0.7857, 0.696, 0.7857, 0.604, 0.8571, 0.7034, 0.8571, 0.7966, 0.7857, 0.7966, 0.7857, 0.7034, 0.8571, 0.9047, 0.8571, 1.0, 0.7857, 1.0, 0.7857, 0.9047, 0.9286, 0.5, 0.9286, 0.5953, 0.8571, 0.5953, 0.8571, 0.5, 0.9286, 0.604, 0.9286, 0.696, 0.8571, 0.696, 0.8571, 0.604, 0.9286, 0.7034, 0.9286, 0.7966, 0.8571, 0.7966, 0.8571, 0.7034, 0.07143, 0.5, 0.07143, 0.5953, -1.341e-07, 0.5952, -1.341e-07, 0.5, 0.07143, 0.604, 0.07143, 0.696, -1.341e-07, 0.696, -1.341e-07, 0.604, 0.07143, 0.7034, 0.07143, 0.7966, -1.341e-07, 0.7966, -1.341e-07, 0.7034, 0.07143, 0.804, 0.07143, 0.896, -1.341e-07, 0.896, -1.341e-07, 0.804, 0.3571, 0.5, 0.2857, 0.5, 0.2857, 0.5, 0.3571, 0.5, 0.1429, 0.5, 0.07143, 0.5, 0.07143, 0.5, 0.1429, 0.5, 1.0, 0.5, 0.9286, 0.5, 0.9286, 0.5, 1.0, 0.5, 0.6429, 0.5, 0.5714, 0.5, 0.5714, 0.5, 0.6429, 0.5, 0.2857, 0.5, 0.2143, 0.5, 0.2143, 0.5, 0.2857, 0.5, 0.7857, 0.5, 0.7143, 0.5, 0.7143, 0.5, 0.7857, 0.5, 0.4286, 0.5, 0.3571, 0.5, 0.3571, 0.5, 0.4286, 0.5, 0.07143, 0.5, -1.341e-07, 0.5, -1.341e-07, 0.5, 0.07143, 0.5, 0.9286, 0.5, 0.8571, 0.5, 0.8571, 0.5, 0.9286, 0.5, 0.5714, 0.5, 0.5, 0.5, 0.5, 0.5, 0.5714, 0.5, 0.2143, 0.5, 0.1429, 0.5, 0.1429, 0.5, 0.2143, 0.5, 0.7143, 0.5, 0.6429, 0.5, 0.6429, 0.5, 0.7143, 0.5, 0.3571, 0.5, 0.2857, 0.5, 0.2857, 0.5, 0.3571, 0.5, 0.8571, 0.5, 0.7857, 0.5, 0.7857, 0.5, 0.8571, 0.5, 0.3439, 0.4144, 0.2502, 0.4364, 0.1566, 0.4144, 0.08856, 0.3482, 0.02226, 0.2582, 0.02226, 0.2418, 0.08856, 0.1518, 0.1566, 0.08561, 0.2502, 0.0636, 0.3439, 0.08561, 0.4124, 0.1515, 0.4766, 0.2405, 0.4766, 0.2595, 0.4124, 0.3485, 0.4286, 1.0, 0.5, 1.0, 0.5, 1.0, 0.4286, 1.0, 0.9286, 1.0, 1.0, 1.0, 1.0, 1.0, 0.9286, 1.0, 0.07143, 1.0, 0.1429, 1.0, 0.1429, 1.0, 0.07143, 1.0, 0.5714, 1.0, 0.6429, 1.0, 0.6429, 1.0, 0.5714, 1.0, 0.2143, 1.0, 0.2857, 1.0, 0.2857, 1.0, 0.2143, 1.0, 0.7143, 1.0, 0.7857, 1.0, 0.7857, 1.0, 0.7143, 1.0, 0.3571, 1.0, 0.4286, 1.0, 0.4286, 1.0, 0.3571, 1.0, -1.341e-07, 1.0, 0.07143, 1.0, 0.07143, 1.0, -1.341e-07, 1.0, 0.8571, 1.0, 0.9286, 1.0, 0.9286, 1.0, 0.8571, 1.0, 0.5, 1.0, 0.5714, 1.0, 0.5714, 1.0, 0.5, 1.0, 0.1429, 1.0, 0.2143, 1.0, 0.2143, 1.0, 0.1429, 1.0, 0.6429, 1.0, 0.7143, 1.0, 0.7143, 1.0, 0.6429, 1.0, 0.2857, 1.0, 0.3571, 1.0, 0.3571, 1.0, 0.2857, 1.0, 0.2857, 1.0, 0.3571, 1.0, 0.3571, 1.0, 0.2857, 1.0, 0.2857, 1.0, 0.3571, 1.0, 0.3571, 1.0, 0.2857, 1.0, 0.6429, 1.0, 0.7143, 1.0, 0.7143, 1.0, 0.6429, 1.0, 0.6429, 1.0, 0.7143, 1.0, 0.7143, 1.0, 0.6429, 1.0, 0.1429, 1.0, 0.2143, 1.0, 0.2143, 1.0, 0.1429, 1.0, 0.1429, 1.0, 0.2143, 1.0, 0.2143, 1.0, 0.1429, 1.0, 0.5, 1.0, 0.5714, 1.0, 0.5714, 1.0, 0.5, 1.0, 0.5, 1.0, 0.5714, 1.0, 0.5714, 1.0, 0.5, 1.0, 0.8571, 1.0, 0.9286, 1.0, 0.9286, 1.0, 0.8571, 1.0, 0.8571, 1.0, 0.9286, 1.0, 0.9286, 1.0, 0.8571, 1.0, -1.341e-07, 1.0, 0.07143, 1.0, 0.07143, 1.0, -1.341e-07, 1.0, -1.341e-07, 1.0, 0.07143, 1.0, 0.07143, 1.0, -1.341e-07, 1.0, 0.3571, 1.0, 0.4286, 1.0, 0.4286, 1.0, 0.3571, 1.0, 0.3571, 1.0, 0.4286, 1.0, 0.4286, 1.0, 0.3571, 1.0, 0.7143, 1.0, 0.7857, 1.0, 0.7857, 1.0, 0.7143, 1.0, 0.7143, 1.0, 0.7857, 1.0, 0.7857, 1.0, 0.7143, 1.0, 0.2143, 1.0, 0.2857, 1.0, 0.2857, 1.0, 0.2143, 1.0, 0.2143, 1.0, 0.2857, 1.0, 0.2857, 1.0, 0.2143, 1.0, 0.5714, 1.0, 0.6429, 1.0, 0.6429, 1.0, 0.5714, 1.0, 0.5714, 1.0, 0.6429, 1.0, 0.6429, 1.0, 0.5714, 1.0, 0.07143, 1.0, 0.1429, 1.0, 0.1429, 1.0, 0.07143, 1.0, 0.07143, 1.0, 0.1429, 1.0, 0.1429, 1.0, 0.07143, 1.0, 0.9286, 1.0, 1.0, 1.0, 1.0, 1.0, 0.9286, 1.0, 0.9286, 1.0, 1.0, 1.0, 1.0, 1.0, 0.9286, 1.0, 0.4286, 1.0, 0.5, 1.0, 0.5, 1.0, 0.4286, 1.0, 0.4286, 1.0, 0.5, 1.0, 0.5, 1.0, 0.4286, 1.0, 0.7857, 1.0, 0.8571, 1.0, 0.8571, 1.0, 0.7857, 1.0, 0.7857, 1.0, 0.8571, 1.0, 0.8571, 1.0, 0.7857, 1.0, 0.2857, 1.0, 0.3571, 1.0, 0.3571, 1.0, 0.2857, 1.0, 0.6429, 1.0, 0.7143, 1.0, 0.7143, 1.0, 0.6429, 1.0, 0.1429, 1.0, 0.2143, 1.0, 0.2143, 1.0, 0.1429, 1.0, 0.5, 1.0, 0.5714, 1.0, 0.5714, 1.0, 0.5, 1.0, 0.8571, 1.0, 0.9286, 1.0, 0.9286, 1.0, 0.8571, 1.0, -1.341e-07, 1.0, 0.07143, 1.0, 0.07143, 1.0, -1.341e-07, 1.0, 0.3571, 1.0, 0.4286, 1.0, 0.4286, 1.0, 0.3571, 1.0, 0.7143, 1.0, 0.7857, 1.0, 0.7857, 1.0, 0.7143, 1.0, 0.2143, 1.0, 0.2857, 1.0, 0.2857, 1.0, 0.2143, 1.0, 0.5714, 1.0, 0.6429, 1.0, 0.6429, 1.0, 0.5714, 1.0, 0.07143, 1.0, 0.1429, 1.0, 0.1429, 1.0, 0.07143, 1.0, 0.9286, 1.0, 1.0, 1.0, 1.0, 1.0, 0.9286, 1.0, 0.4286, 1.0, 0.5, 1.0, 0.5, 1.0, 0.4286, 1.0, 0.7857, 1.0, 0.8571, 1.0, 0.8571, 1.0, 0.7857, 1.0, 0.7857, 1.0, 0.8571, 1.0, 0.8571, 1.0, 0.7857, 1.0, 0.7857, 1.0, 0.8571, 1.0, 0.8571, 1.0, 0.7857, 1.0, 0.4286, 1.0, 0.5, 1.0, 0.5, 1.0, 0.4286, 1.0, 0.4286, 1.0, 0.5, 1.0, 0.5, 1.0, 0.4286, 1.0, 0.9286, 1.0, 1.0, 1.0, 1.0, 1.0, 0.9286, 1.0, 0.9286, 1.0, 1.0, 1.0, 1.0, 1.0, 0.9286, 1.0, 0.07143, 1.0, 0.1429, 1.0, 0.1429, 1.0, 0.07143, 1.0, 0.07143, 1.0, 0.1429, 1.0, 0.1429, 1.0, 0.07143, 1.0, 0.5714, 1.0, 0.6429, 1.0, 0.6429, 1.0, 0.5714, 1.0, 0.5714, 1.0, 0.6429, 1.0, 0.6429, 1.0, 0.5714, 1.0, 0.2143, 1.0, 0.2857, 1.0, 0.2857, 1.0, 0.2143, 1.0, 0.2143, 1.0, 0.2857, 1.0, 0.2857, 1.0, 0.2143, 1.0, 0.7143, 1.0, 0.7857, 1.0, 0.7857, 1.0, 0.7143, 1.0, 0.7143, 1.0, 0.7857, 1.0, 0.7857, 1.0, 0.7143, 1.0, 0.3571, 1.0, 0.4286, 1.0, 0.4286, 1.0, 0.3571, 1.0, 0.3571, 1.0, 0.4286, 1.0, 0.4286, 1.0, 0.3571, 1.0, -1.341e-07, 1.0, 0.07143, 1.0, 0.07143, 1.0, -1.341e-07, 1.0, -1.341e-07, 1.0, 0.07143, 1.0, 0.07143, 1.0, -1.341e-07, 1.0, 0.8571, 1.0, 0.9286, 1.0, 0.9286, 1.0, 0.8571, 1.0, 0.8571, 1.0, 0.9286, 1.0, 0.9286, 1.0, 0.8571, 1.0, 0.5, 1.0, 0.5714, 1.0, 0.5714, 1.0, 0.5, 1.0, 0.5, 1.0, 0.5714, 1.0, 0.5714, 1.0, 0.5, 1.0, 0.1429, 1.0, 0.2143, 1.0, 0.2143, 1.0, 0.1429, 1.0, 0.1429, 1.0, 0.2143, 1.0, 0.2143, 1.0, 0.1429, 1.0, 0.6429, 1.0, 0.7143, 1.0, 0.7143, 1.0, 0.6429, 1.0, 0.6429, 1.0, 0.7143, 1.0, 0.7143, 1.0, 0.6429, 1.0, 0.2857, 1.0, 0.3571, 1.0, 0.3571, 1.0, 0.2857, 1.0, 0.2857, 1.0, 0.3571, 1.0, 0.3571, 1.0, 0.2857, 1.0, 0.6429, 0.5, 0.5714, 0.5, 0.5714, 0.5, 0.6429, 0.5, 0.8571, 0.5, 0.7857, 0.5, 0.7857, 0.5, 0.8571, 0.5, 0.2857, 0.5, 0.2143, 0.5, 0.2143, 0.5, 0.2857, 0.5, 0.7857, 0.5, 0.7143, 0.5, 0.7143, 0.5, 0.7857, 0.5, 0.2143, 0.5, 0.1429, 0.5, 0.1429, 0.5, 0.2143, 0.5, 0.7143, 0.5, 0.6429, 0.5, 0.6429, 0.5, 0.7143, 0.5, 0.1429, 0.5, 0.07143, 0.5, 0.07143, 0.5, 0.1429, 0.5, 0.6429, 0.5, 0.5714, 0.5, 0.5714, 0.5, 0.6429, 0.5, 0.07143, 0.5, -1.341e-07, 0.5, -1.341e-07, 0.5, 0.07143, 0.5, 0.5714, 0.5, 0.5, 0.5, 0.5, 0.5, 0.5714, 0.5, 0.5, 0.5, 0.4286, 0.5, 0.4286, 0.5, 0.5, 0.5, 1.0, 0.5, 0.9286, 0.5, 0.9286, 0.5, 1.0, 0.5, 0.4286, 0.5, 0.3571, 0.5, 0.3571, 0.5, 0.4286, 0.5, 0.9286, 0.5, 0.8571, 0.5, 0.8571, 0.5, 0.9286, 0.5, 0.5, 0.5, 0.4286, 0.5, 0.4286, 0.5, 0.5, 0.5, 0.07143, 0.5, -1.341e-07, 0.5, -1.341e-07, 0.5, 0.07143, 0.5, 0.5714, 0.5, 0.5, 0.5, 0.5, 0.5, 0.5714, 0.5, 0.5, 0.5, 0.4286, 0.5, 0.4286, 0.5, 0.5, 0.5, 1.0, 0.5, 0.9286, 0.5, 0.9286, 0.5, 1.0, 0.5, 0.4286, 0.5, 0.3571, 0.5, 0.3571, 0.5, 0.4286, 0.5, 0.9286, 0.5, 0.8571, 0.5, 0.8571, 0.5, 0.9286, 0.5, 0.3571, 0.5, 0.2857, 0.5, 0.2857, 0.5, 0.3571, 0.5, 0.2857, 0.5, 0.2143, 0.5, 0.2143, 0.5, 0.2857, 0.5, 0.2143, 0.5, 0.1429, 0.5, 0.1429, 0.5, 0.2143, 0.5, 0.1429, 0.5, 0.07143, 0.5, 0.07143, 0.5, 0.1429, 0.5, 0.9286, 0.5, 0.8571, 0.5, 0.8571, 0.5, 0.9286, 0.5, 1.0, 0.5, 0.9286, 0.5, 0.9286, 0.5, 1.0, 0.5, 0.4286, 0.5, 0.3571, 0.5, 0.3571, 0.5, 0.4286, 0.5, 0.9286, 0.5, 0.8571, 0.5, 0.8571, 0.5, 0.9286, 0.5, 0.3571, 0.5, 0.2857, 0.5, 0.2857, 0.5, 0.3571, 0.5, 0.2857, 0.5, 0.2143, 0.5, 0.2143, 0.5, 0.2857, 0.5, 0.2143, 0.5, 0.1429, 0.5, 0.1429, 0.5, 0.2143, 0.5, 0.1429, 0.5, 0.07143, 0.5, 0.07143, 0.5, 0.1429, 0.5, 0.6429, 0.5, 0.5714, 0.5, 0.5714, 0.5, 0.6429, 0.5, 0.07143, 0.5, -1.341e-07, 0.5, -1.341e-07, 0.5, 0.07143, 0.5, 0.5714, 0.5, 0.5, 0.5, 0.5, 0.5, 0.5714, 0.5, 0.75, 0.49, 0.8541, 0.4662, 0.9376, 0.3996, 0.984, 0.3034, 0.984, 0.1966, 0.9376, 0.1004, 0.8541, 0.03377, 0.75, 0.01, 0.6459, 0.03377, 0.5624, 0.1004, 0.516, 0.1966, 0.516, 0.3034, 0.5624, 0.3996, 0.6459, 0.4662, 0.3571, 0.5, 0.2857, 0.5, 0.2857, 0.5, 0.3571, 0.5, 0.2857, 0.5, 0.2143, 0.5, 0.2143, 0.5, 0.2857, 0.5, 0.2143, 0.5, 0.1429, 0.5, 0.1429, 0.5, 0.2143, 0.5, 0.7143, 0.5, 0.6429, 0.5, 0.6429, 0.5, 0.7143, 0.5, 0.1429, 0.5, 0.07143, 0.5, 0.07143, 0.5, 0.1429, 0.5, 0.6429, 0.5, 0.5714, 0.5, 0.5714, 0.5, 0.6429, 0.5, 0.07143, 0.5, -1.341e-07, 0.5, -1.341e-07, 0.5, 0.07143, 0.5, 0.5714, 0.5, 0.5, 0.5, 0.5, 0.5, 0.5714, 0.5, 0.5, 0.5, 0.4286, 0.5, 0.4286, 0.5, 0.5, 0.5, 1.0, 0.5, 0.9286, 0.5, 0.9286, 0.5, 1.0, 0.5, 0.4286, 0.5, 0.3571, 0.5, 0.3571, 0.5, 0.4286, 0.5, 0.7143, 0.5, 0.6429, 0.5, 0.6429, 0.5, 0.7143, 0.5, 0.984, 0.3034, 0.9376, 0.3996, 0.9376, 0.3996, 0.984, 0.3034, 0.8571, 0.5, 0.7857, 0.5, 0.7857, 0.5, 0.8571, 0.5, 0.6429, 0.5, 0.6429, 0.5, 0.6429, 0.5, 0.6429, 0.5, 0.984, 0.1966, 0.984, 0.3034, 0.984, 0.3034, 0.984, 0.1966, 0.8571, 0.5, 0.8571, 0.5, 0.8571, 0.5, 0.8571, 0.5, 0.6429, 0.5, 0.6429, 0.5, 0.6429, 0.5, 0.6429, 0.5, 0.8571, 0.5, 0.8571, 0.5, 0.8571, 0.5, 0.8571, 0.5, 0.8571, 0.5, 0.8571, 0.5, 0.8571, 0.5, 0.8571, 0.5, 0.7857, 0.5, 0.7143, 0.5, 0.7143, 0.5, 0.7857, 0.5, 0.6429, 0.5, 0.6429, 0.5, 0.6429, 0.5, 0.6429, 0.5, 0.9376, 0.1004, 0.984, 0.1966, 0.984, 0.1966, 0.9376, 0.1004, 0.7143, 0.5, 0.6429, 0.5, 0.6429, 0.5, 0.7143, 0.5, 0.9376, 0.1004, 0.984, 0.1966, 0.984, 0.1966, 0.9376, 0.1004, 0.6429, 0.5, 0.6429, 0.5, 0.6429, 0.5, 0.6429, 0.5, 0.6429, 0.5, 0.6429, 0.5, 0.6429, 0.5, 0.6429, 0.5, 0.8571, 0.5, 0.8571, 0.5, 0.8571, 0.5, 0.8571, 0.5, 0.8571, 0.5, 0.7857, 0.5, 0.7857, 0.5, 0.8571, 0.5, 0.984, 0.3034, 0.9376, 0.3996, 0.9376, 0.3996, 0.984, 0.3034, 0.8571, 0.5, 0.8571, 0.5, 0.8571, 0.5, 0.8571, 0.5, 0.6429, 0.5, 0.6429, 0.5, 0.6429, 0.5, 0.6429, 0.5, 0.7857, 0.5, 0.7143, 0.5, 0.7143, 0.5, 0.7857, 0.5, 0.984, 0.1966, 0.984, 0.3034, 0.984, 0.3034, 0.984, 0.1966, 0.8571, 0.5, 0.8571, 0.5, 0.8571, 0.5, 0.8571, 0.5, 0.8571, 0.5, 0.8571, 0.5, 0.8571, 0.5, 0.8571, 0.5, 0.9376, 0.1004, 0.984, 0.1966, 0.984, 0.1966, 0.9376, 0.1004, 0.6429, 0.5, 0.6429, 0.5, 0.6429, 0.5, 0.6429, 0.5, 0.6429, 0.5, 0.6429, 0.5, 0.6429, 0.5, 0.6429, 0.5, 0.8571, 0.5, 0.8571, 0.5, 0.8571, 0.5, 0.8571, 0.5, 0.8571, 0.5, 0.7857, 0.5, 0.7857, 0.5, 0.8571, 0.5, 0.984, 0.3034, 0.9376, 0.3996, 0.9376, 0.3996, 0.984, 0.3034, 0.8571, 0.5, 0.8571, 0.5, 0.8571, 0.5, 0.8571, 0.5, 0.6429, 0.5, 0.6429, 0.5, 0.6429, 0.5, 0.6429, 0.5, 0.7857, 0.5, 0.7143, 0.5, 0.7143, 0.5, 0.7857, 0.5, 0.984, 0.1966, 0.984, 0.3034, 0.984, 0.3034, 0.984, 0.1966, 0.8571, 0.5, 0.8571, 0.5, 0.8571, 0.5, 0.8571, 0.5, 0.8571, 0.5, 0.8571, 0.5, 0.8571, 0.5, 0.8571, 0.5, 0.7143, 0.5, 0.6429, 0.5, 0.6429, 0.5, 0.7143, 0.5, 0.9376, 0.1004, 0.984, 0.1966, 0.984, 0.1966, 0.9376, 0.1004, 0.6429, 0.5, 0.6429, 0.5, 0.6429, 0.5, 0.6429, 0.5, 0.6429, 0.5, 0.6429, 0.5, 0.6429, 0.5, 0.6429, 0.5, 0.8571, 0.5, 0.8571, 0.5, 0.8571, 0.5, 0.8571, 0.5, 0.8571, 0.5, 0.7857, 0.5, 0.7857, 0.5, 0.8571, 0.5, 0.984, 0.3034, 0.9376, 0.3996, 0.9376, 0.3996, 0.984, 0.3034, 0.8571, 0.5, 0.8571, 0.5, 0.8571, 0.5, 0.8571, 0.5, 0.6429, 0.5, 0.6429, 0.5, 0.6429, 0.5, 0.6429, 0.5, 0.7857, 0.5, 0.7143, 0.5, 0.7143, 0.5, 0.7857, 0.5, 0.984, 0.1966, 0.984, 0.3034, 0.984, 0.3034, 0.984, 0.1966, 0.7857, 0.5, 0.7143, 0.5, 0.6429, 0.5, 0.6429, 0.5, 0.6429, 0.5, 0.6429, 0.5, 0.984, 0.1966, 0.984, 0.3034, 0.9376, 0.3996, 0.8571, 0.5, 0.8571, 0.5, 0.8571, 0.5, 0.7143, 0.5, 0.6429, 0.5, 0.6429, 0.5, 0.7143, 0.5, 0.9376, 0.1004, 0.984, 0.1966, 0.984, 0.1966, 0.9376, 0.1004, 0.6429, 0.5, 0.6429, 0.5, 0.6429, 0.5, 0.6429, 0.5, 0.6429, 0.5, 0.6429, 0.5, 0.6429, 0.5, 0.6429, 0.5, 0.8571, 0.5, 0.8571, 0.5, 0.8571, 0.5, 0.8571, 0.5, 0.8571, 0.5, 0.7857, 0.5, 0.7857, 0.5, 0.8571, 0.5, 0.984, 0.3034, 0.9376, 0.3996, 0.9376, 0.3996, 0.984, 0.3034, 0.8571, 0.5, 0.8571, 0.5, 0.8571, 0.5, 0.8571, 0.5, 0.6429, 0.5, 0.6429, 0.5, 0.6429, 0.5, 0.6429, 0.5, 0.7857, 0.5, 0.7143, 0.5, 0.7143, 0.5, 0.7857, 0.5, 0.984, 0.1966, 0.984, 0.3034, 0.984, 0.3034, 0.984, 0.1966, 0.8571, 0.5, 0.8571, 0.5, 0.8571, 0.5, 0.8571, 0.5, 0.984, 0.1966, 0.984, 0.3034, 0.984, 0.3034, 0.984, 0.1966, 0.7857, 0.5, 0.7143, 0.5, 0.7143, 0.5, 0.7857, 0.5, 0.6429, 0.5, 0.6429, 0.5, 0.6429, 0.5, 0.6429, 0.5, 0.8571, 0.5, 0.8571, 0.5, 0.8571, 0.5, 0.8571, 0.5, 0.984, 0.3034, 0.9376, 0.3996, 0.9376, 0.3996, 0.984, 0.3034, 0.8571, 0.5, 0.7857, 0.5, 0.7857, 0.5, 0.8571, 0.5, 0.8571, 0.5, 0.8571, 0.5, 0.8571, 0.5, 0.8571, 0.5, 0.6429, 0.5, 0.6429, 0.5, 0.6429, 0.5, 0.6429, 0.5, 0.6429, 0.5, 0.6429, 0.5, 0.6429, 0.5, 0.6429, 0.5, 0.9376, 0.1004, 0.984, 0.1966, 0.984, 0.1966, 0.9376, 0.1004, 0.7143, 0.5, 0.6429, 0.5, 0.6429, 0.5, 0.7143, 0.5, 0.07143, 0.5996, -1.341e-07, 0.5996, -1.341e-07, 0.5952, 0.07143, 0.5953, 0.07143, 0.6997, -1.341e-07, 0.6997, -1.341e-07, 0.696, 0.07143, 0.696, 0.07143, 0.8003, -1.341e-07, 0.8003, -1.341e-07, 0.7966, 0.07143, 0.7966, 0.07143, 0.9004, -1.341e-07, 0.9004, -1.341e-07, 0.896, 0.07143, 0.896, 0.1429, 0.5996, 0.07143, 0.5996, 0.07143, 0.5953, 0.1429, 0.5953, 0.1429, 0.6997, 0.07143, 0.6997, 0.07143, 0.696, 0.1429, 0.696, 0.1429, 0.8003, 0.07143, 0.8003, 0.07143, 0.7966, 0.1429, 0.7966, 0.1429, 0.9004, 0.07143, 0.9004, 0.07143, 0.896, 0.1429, 0.896, 0.2143, 0.5996, 0.1429, 0.5996, 0.1429, 0.5953, 0.2143, 0.5953, 0.2143, 0.6997, 0.1429, 0.6997, 0.1429, 0.696, 0.2143, 0.696, 0.2143, 0.8003, 0.1429, 0.8003, 0.1429, 0.7966, 0.2143, 0.7966, 0.2143, 0.9004, 0.1429, 0.9004, 0.1429, 0.896, 0.2143, 0.896, 0.2857, 0.5996, 0.2143, 0.5996, 0.2143, 0.5953, 0.2857, 0.5953, 0.2857, 0.6997, 0.2143, 0.6997, 0.2143, 0.696, 0.2857, 0.696, 0.2857, 0.8003, 0.2143, 0.8003, 0.2143, 0.7966, 0.2857, 0.7966, 0.2857, 0.9004, 0.2143, 0.9004, 0.2143, 0.896, 0.2857, 0.896, 0.3571, 0.5996, 0.2857, 0.5996, 0.2857, 0.5953, 0.3571, 0.5953, 0.3571, 0.6997, 0.2857, 0.6997, 0.2857, 0.696, 0.3571, 0.696, 0.3571, 0.8003, 0.2857, 0.8003, 0.2857, 0.7966, 0.3571, 0.7966, 0.3571, 0.9004, 0.2857, 0.9004, 0.2857, 0.896, 0.3571, 0.896, 0.4286, 0.5996, 0.3571, 0.5996, 0.3571, 0.5953, 0.4286, 0.5953, 0.4286, 0.6997, 0.3571, 0.6997, 0.3571, 0.696, 0.4286, 0.696, 0.4286, 0.8003, 0.3571, 0.8003, 0.3571, 0.7966, 0.4286, 0.7966, 0.4286, 0.9004, 0.3571, 0.9004, 0.3571, 0.896, 0.4286, 0.896, 0.5, 0.5996, 0.4286, 0.5996, 0.4286, 0.5953, 0.5, 0.5953, 0.5, 0.6997, 0.4286, 0.6997, 0.4286, 0.696, 0.5, 0.696, 0.5, 0.8003, 0.4286, 0.8003, 0.4286, 0.7966, 0.5, 0.7966, 0.5, 0.9004, 0.4286, 0.9004, 0.4286, 0.896, 0.5, 0.896, 0.5714, 0.5996, 0.5, 0.5996, 0.5, 0.5952, 0.5714, 0.5953, 0.5714, 0.6997, 0.5, 0.6997, 0.5, 0.696, 0.5714, 0.696, 0.5714, 0.8003, 0.5, 0.8003, 0.5, 0.7966, 0.5714, 0.7966, 0.5714, 0.9004, 0.5, 0.9004, 0.5, 0.896, 0.5714, 0.896, 0.6429, 0.5996, 0.5714, 0.5996, 0.5714, 0.5953, 0.6429, 0.5953, 0.6429, 0.6997, 0.5714, 0.6997, 0.5714, 0.696, 0.6429, 0.696, 0.6429, 0.8003, 0.5714, 0.8003, 0.5714, 0.7966, 0.6429, 0.7966, 0.6429, 0.9004, 0.5714, 0.9004, 0.5714, 0.896, 0.6429, 0.896, 0.7143, 0.5996, 0.6429, 0.5996, 0.6429, 0.5953, 0.7143, 0.5953, 0.7143, 0.6997, 0.6429, 0.6997, 0.6429, 0.696, 0.7143, 0.696, 0.7143, 0.8003, 0.6429, 0.8003, 0.6429, 0.7966, 0.7143, 0.7966, 0.7143, 0.9004, 0.6429, 0.9004, 0.6429, 0.896, 0.7143, 0.896, 0.7857, 0.5996, 0.7143, 0.5996, 0.7143, 0.5953, 0.7857, 0.5953, 0.7857, 0.6997, 0.7143, 0.6997, 0.7143, 0.696, 0.7857, 0.696, 0.7857, 0.8003, 0.7143, 0.8003, 0.7143, 0.7966, 0.7857, 0.7966, 0.7857, 0.9004, 0.7143, 0.9004, 0.7143, 0.896, 0.7857, 0.896, 0.8571, 0.5996, 0.7857, 0.5996, 0.7857, 0.5953, 0.8571, 0.5953, 0.8571, 0.6997, 0.7857, 0.6997, 0.7857, 0.696, 0.8571, 0.696, 0.8571, 0.8003, 0.7857, 0.8003, 0.7857, 0.7966, 0.8571, 0.7966, 0.8571, 0.9004, 0.7857, 0.9004, 0.7857, 0.896, 0.8571, 0.896, 0.9286, 0.5996, 0.8571, 0.5996, 0.8571, 0.5953, 0.9286, 0.5953, 0.9286, 0.6997, 0.8571, 0.6997, 0.8571, 0.696, 0.9286, 0.696, 0.9286, 0.8003, 0.8571, 0.8003, 0.8571, 0.7966, 0.9286, 0.7966, 0.9286, 0.9004, 0.8571, 0.9004, 0.8571, 0.896, 0.9286, 0.896, 1.0, 0.5996, 0.9286, 0.5996, 0.9286, 0.5953, 1.0, 0.5953, 1.0, 0.6997, 0.9286, 0.6997, 0.9286, 0.696, 1.0, 0.696, 1.0, 0.8003, 0.9286, 0.8003, 0.9286, 0.7966, 1.0, 0.7966, 1.0, 0.9004, 0.9286, 0.9004, 0.9286, 0.896, 1.0, 0.896, 1.0, 0.5, 1.0, 0.5953, 0.9286, 0.5953, 0.9286, 0.5, 1.0, 0.9047, 0.9286, 0.9047, 0.9286, 0.9004, 1.0, 0.9004, 0.9286, 0.9047, 0.8571, 0.9047, 0.8571, 0.9004, 0.9286, 0.9004, 0.8571, 0.9047, 0.7857, 0.9047, 0.7857, 0.9004, 0.8571, 0.9004, 0.7857, 0.9047, 0.7143, 0.9047, 0.7143, 0.9004, 0.7857, 0.9004, 0.7143, 0.9047, 0.6429, 0.9047, 0.6429, 0.9004, 0.7143, 0.9004, 0.6429, 0.9047, 0.5714, 0.9047, 0.5714, 0.9004, 0.6429, 0.9004, 0.5714, 0.9047, 0.5, 0.9048, 0.5, 0.9004, 0.5714, 0.9004, 0.5, 0.9048, 0.4286, 0.9047, 0.4286, 0.9004, 0.5, 0.9004, 0.4286, 0.9047, 0.3571, 0.9047, 0.3571, 0.9004, 0.4286, 0.9004, 0.3571, 0.9047, 0.2857, 0.9047, 0.2857, 0.9004, 0.3571, 0.9004, 0.2857, 0.9047, 0.2143, 0.9047, 0.2143, 0.9004, 0.2857, 0.9004, 0.2143, 0.9047, 0.1429, 0.9047, 0.1429, 0.9004, 0.2143, 0.9004, 0.1429, 0.9047, 0.07143, 0.9047, 0.07143, 0.9004, 0.1429, 0.9004, 0.07143, 0.9047, -1.341e-07, 0.9047, -1.341e-07, 0.9004, 0.07143, 0.9004, 1.0, 0.804, 0.9286, 0.804, 0.9286, 0.8003, 1.0, 0.8003, 0.9286, 0.804, 0.8571, 0.804, 0.8571, 0.8003, 0.9286, 0.8003, 0.8571, 0.804, 0.7857, 0.804, 0.7857, 0.8003, 0.8571, 0.8003, 0.7857, 0.804, 0.7143, 0.804, 0.7143, 0.8003, 0.7857, 0.8003, 0.7143, 0.804, 0.6429, 0.804, 0.6429, 0.8003, 0.7143, 0.8003, 0.6429, 0.804, 0.5714, 0.804, 0.5714, 0.8003, 0.6429, 0.8003, 0.5714, 0.804, 0.5, 0.804, 0.5, 0.8003, 0.5714, 0.8003, 0.5, 0.804, 0.4286, 0.804, 0.4286, 0.8003, 0.5, 0.8003, 0.4286, 0.804, 0.3571, 0.804, 0.3571, 0.8003, 0.4286, 0.8003, 0.3571, 0.804, 0.2857, 0.804, 0.2857, 0.8003, 0.3571, 0.8003, 0.2857, 0.804, 0.2143, 0.804, 0.2143, 0.8003, 0.2857, 0.8003, 0.2143, 0.804, 0.1429, 0.804, 0.1429, 0.8003, 0.2143, 0.8003, 0.1429, 0.804, 0.07143, 0.804, 0.07143, 0.8003, 0.1429, 0.8003, 0.07143, 0.804, -1.341e-07, 0.804, -1.341e-07, 0.8003, 0.07143, 0.8003, 1.0, 0.7034, 0.9286, 0.7034, 0.9286, 0.6997, 1.0, 0.6997, 0.9286, 0.7034, 0.8571, 0.7034, 0.8571, 0.6997, 0.9286, 0.6997, 0.8571, 0.7034, 0.7857, 0.7034, 0.7857, 0.6997, 0.8571, 0.6997, 0.7857, 0.7034, 0.7143, 0.7034, 0.7143, 0.6997, 0.7857, 0.6997, 0.7143, 0.7034, 0.6429, 0.7034, 0.6429, 0.6997, 0.7143, 0.6997, 0.6429, 0.7034, 0.5714, 0.7034, 0.5714, 0.6997, 0.6429, 0.6997, 0.5714, 0.7034, 0.5, 0.7034, 0.5, 0.6997, 0.5714, 0.6997, 0.5, 0.7034, 0.4286, 0.7034, 0.4286, 0.6997, 0.5, 0.6997, 0.4286, 0.7034, 0.3571, 0.7034, 0.3571, 0.6997, 0.4286, 0.6997, 0.3571, 0.7034, 0.2857, 0.7034, 0.2857, 0.6997, 0.3571, 0.6997, 0.2857, 0.7034, 0.2143, 0.7034, 0.2143, 0.6997, 0.2857, 0.6997, 0.2143, 0.7034, 0.1429, 0.7034, 0.1429, 0.6997, 0.2143, 0.6997, 0.1429, 0.7034, 0.07143, 0.7034, 0.07143, 0.6997, 0.1429, 0.6997, 0.07143, 0.7034, -1.341e-07, 0.7034, -1.341e-07, 0.6997, 0.07143, 0.6997, 1.0, 0.604, 0.9286, 0.604, 0.9286, 0.5996, 1.0, 0.5996, 0.9286, 0.604, 0.8571, 0.604, 0.8571, 0.5996, 0.9286, 0.5996, 0.8571, 0.604, 0.7857, 0.604, 0.7857, 0.5996, 0.8571, 0.5996, 0.7857, 0.604, 0.7143, 0.604, 0.7143, 0.5996, 0.7857, 0.5996, 0.7143, 0.604, 0.6429, 0.604, 0.6429, 0.5996, 0.7143, 0.5996, 0.6429, 0.604, 0.5714, 0.604, 0.5714, 0.5996, 0.6429, 0.5996, 0.5714, 0.604, 0.5, 0.604, 0.5, 0.5996, 0.5714, 0.5996, 0.5, 0.604, 0.4286, 0.604, 0.4286, 0.5996, 0.5, 0.5996, 0.4286, 0.604, 0.3571, 0.604, 0.3571, 0.5996, 0.4286, 0.5996, 0.3571, 0.604, 0.2857, 0.604, 0.2857, 0.5996, 0.3571, 0.5996, 0.2857, 0.604, 0.2143, 0.604, 0.2143, 0.5996, 0.2857, 0.5996, 0.2143, 0.604, 0.1429, 0.604, 0.1429, 0.5996, 0.2143, 0.5996, 0.1429, 0.604, 0.07143, 0.604, 0.07143, 0.5996, 0.1429, 0.5996, 0.07143, 0.604, -1.341e-07, 0.604, -1.341e-07, 0.5996, 0.07143, 0.5996, 0.2501, 0.4565, 0.3479, 0.4339, 0.3541, 0.4662, 0.25, 0.49, 0.3479, 0.4339, 0.4212, 0.3677, 0.4376, 0.3996, 0.3541, 0.4662, 0.4212, 0.3677, 0.4796, 0.276, 0.484, 0.3034, 0.4376, 0.3996, 0.4796, 0.276, 0.4796, 0.224, 0.484, 0.1966, 0.484, 0.3034, 0.4796, 0.224, 0.4212, 0.1323, 0.4376, 0.1004, 0.484, 0.1966, 0.4212, 0.1323, 0.3479, 0.06613, 0.3541, 0.03377, 0.4376, 0.1004, 0.3479, 0.06613, 0.2501, 0.04346, 0.25, 0.01, 0.3541, 0.03377, 0.2501, 0.04346, 0.1524, 0.06613, 0.1459, 0.03377, 0.25, 0.01, 0.1524, 0.06613, 0.07935, 0.1325, 0.06236, 0.1004, 0.1459, 0.03377, 0.07935, 0.1325, 0.01969, 0.2248, 0.01602, 0.1966, 0.06236, 0.1004, 0.01969, 0.2248, 0.01969, 0.2752, 0.01602, 0.3034, 0.01602, 0.1966, 0.01969, 0.2752, 0.07935, 0.3675, 0.06236, 0.3996, 0.01602, 0.3034, 0.07935, 0.3675, 0.1524, 0.4339, 0.1459, 0.4662, 0.06236, 0.3996, 0.1524, 0.4339, 0.2501, 0.4565, 0.25, 0.49, 0.1459, 0.4662, 0.2502, 0.4364, 0.3439, 0.4144, 0.3479, 0.4339, 0.2501, 0.4565, 0.3439, 0.4144, 0.4124, 0.3485, 0.4212, 0.3677, 0.3479, 0.4339, 0.4124, 0.3485, 0.4766, 0.2595, 0.4796, 0.276, 0.4212, 0.3677, 0.4766, 0.2595, 0.4766, 0.2405, 0.4796, 0.224, 0.4796, 0.276, 0.4766, 0.2405, 0.4124, 0.1515, 0.4212, 0.1323, 0.4796, 0.224, 0.4124, 0.1515, 0.3439, 0.08561, 0.3479, 0.06613, 0.4212, 0.1323, 0.3439, 0.08561, 0.2502, 0.0636, 0.2501, 0.04346, 0.3479, 0.06613, 0.2502, 0.0636, 0.1566, 0.08561, 0.1524, 0.06613, 0.2501, 0.04346, 0.1566, 0.08561, 0.08856, 0.1518, 0.07935, 0.1325, 0.1524, 0.06613, 0.08856, 0.1518, 0.02226, 0.2418, 0.01969, 0.2248, 0.07935, 0.1325, 0.02226, 0.2418, 0.02226, 0.2582, 0.01969, 0.2752, 0.01969, 0.2248, 0.02226, 0.2582, 0.08856, 0.3482, 0.07935, 0.3675, 0.01969, 0.2752, 0.08856, 0.3482, 0.1566, 0.4144, 0.1524, 0.4339, 0.07935, 0.3675, 0.1566, 0.4144, 0.2502, 0.4364, 0.2501, 0.4565, 0.1524, 0.4339])
me_cylinder.use_remesh_fix_poles = True
me_cylinder.use_remesh_preserve_attributes = False
me_cylinder.use_mirror_vertex_groups = False
me_cylinder.update()
me_cube_001 = bpy.data.meshes.new('Cube.001')
me_cube_001.from_pydata([(-1.0, -1.037, -1.037), (-1.0, -1.037, 1.037), (-1.0, 1.037, -1.037), (-1.0, 1.037, 1.037), (1.0, -1.0, -1.0), (1.0, -1.0, 1.0), (1.0, 1.0, -1.0), (1.0, 1.0, 1.0), (2.737, 1.0, 1.0), (2.737, 1.0, -1.0), (2.737, -1.0, -1.0), (2.737, -1.0, 1.0), (-1.0, -1.037, -0.2854), (-1.0, 1.037, -0.2854), (1.0, 1.0, -0.2754), (1.0, -1.0, -0.2754), (2.737, 1.0, -0.2754), (2.737, -1.0, -0.2754), (3.802, 1.0, -0.2754), (3.802, -1.0, -0.2754), (21.1, 1.0, 1.0), (21.1, -1.0, 1.0), (21.1, 1.0, -0.2754), (21.1, -1.0, -0.2754), (30.12, 1.0, 1.0), (30.12, -1.0, 1.0), (30.12, 1.0, -0.2754), (30.12, -1.0, -0.2754), (-1.0, -1.037, 0.04508), (-1.0, -1.037, 0.3756), (-1.0, -1.037, 0.7061), (-1.0, 1.037, 0.7061), (-1.0, 1.037, 0.3756), (-1.0, 1.037, 0.04508), (1.0, 1.0, 0.6812), (1.0, 1.0, 0.3623), (1.0, 1.0, 0.04349), (1.0, -1.0, 0.6812), (1.0, -1.0, 0.3623), (1.0, -1.0, 0.04349), (2.737, 1.0, 0.6812), (2.737, 1.0, 0.3623), (2.737, 1.0, 0.04349), (2.737, -1.0, 0.6812), (2.737, -1.0, 0.3623), (2.737, -1.0, 0.04349), (5.116, 0.7382, 0.4846), (4.566, 1.0, 0.3623), (5.116, 0.7382, 0.2401), (5.116, -0.7382, 0.4846), (4.566, -1.0, 0.3623), (5.116, -0.7382, 0.2401), (19.79, 0.7382, 0.4846), (20.34, 1.0, 0.3623), (19.79, 0.7382, 0.2401), (19.79, -0.7382, 0.4846), (20.34, -1.0, 0.3623), (19.79, -0.7382, 0.2401), (30.12, 1.0, 0.6812), (30.12, 1.0, 0.3623), (30.12, 1.0, 0.04349), (30.12, -1.0, 0.6812), (30.12, -1.0, 0.3623), (30.12, -1.0, 0.04349), (33.01, 0.8787, 0.7962), (33.01, -0.8787, 0.7962), (42.64, 0.2823, 0.4791), (45.94, 0.09645, 0.4934), (42.64, -0.2823, 0.4791), (45.94, -0.09645, 0.4934), (36.49, 0.7507, 0.6385), (39.85, 0.6071, 0.5363), (36.49, -0.7507, 0.6385), (39.85, -0.6071, 0.5363), (30.84, -0.9697, 0.9491), (31.57, -0.9393, 0.8981), (32.29, -0.909, 0.8472), (41.98, -0.3223, 0.2173), (38.28, -0.5482, 0.0141), (34.39, -0.7741, -0.1452), (34.39, 0.7741, -0.1452), (38.28, 0.5482, 0.0141), (41.98, 0.3223, 0.2173), (32.29, 0.909, 0.8472), (31.57, 0.9393, 0.8981), (30.84, 0.9697, 0.9491), (31.71, -0.9377, 0.6705), (33.3, -0.8753, 0.6598), (34.9, -0.813, 0.6492), (34.9, 0.813, 0.6492), (33.3, 0.8753, 0.6598), (31.71, 0.9377, 0.6705), (33.25, 0.8206, 0.1524), (36.38, 0.6411, 0.2613), (39.51, 0.4617, 0.3702), (32.55, -0.9018, 0.4058), (34.99, -0.8036, 0.4493), (37.42, -0.7053, 0.4928), (37.42, 0.7053, 0.4928), (34.99, 0.8036, 0.4493), (32.55, 0.9018, 0.4058), (39.51, -0.4617, 0.3702), (36.38, -0.6411, 0.2613), (33.25, -0.8206, 0.1524), (2.727, 0.2415, -0.9759), (2.727, -0.2415, -0.9759), (3.872, 0.2415, -0.9759), (3.872, -0.2415, -0.9759), (21.45, 0.2415, -0.9759), (21.45, -0.2415, -0.9759), (30.46, 0.2415, -0.9759), (30.46, -0.2415, -0.9759), (34.83, -0.1869, -0.9443), (41.34, 0.07783, -0.3808), (44.51, 0.02329, 0.1304), (44.51, -0.02329, 0.1304), (41.34, -0.07783, -0.3808), (38.6, -0.1324, -0.7281), (34.83, 0.1869, -0.9443), (38.6, 0.1324, -0.7281), (38.32, 0.311, -0.08379), (42.03, 0.1829, 0.1194), (21.15, 0.5673, -0.3732), (30.17, 0.5673, -0.3732), (2.731, 0.894, -0.3732), (3.85, 0.5673, -0.3732), (2.731, -0.894, -0.3732), (3.85, -0.5673, -0.3732), (21.15, -0.5673, -0.3732), (30.17, -0.5673, -0.3732), (34.44, -0.4392, -0.2431), (42.03, -0.1829, 0.1194), (46.37, -0.08623, 0.4903), (46.37, 0.08623, 0.4903), (38.32, -0.311, -0.08379), (34.44, 0.4392, -0.2431), (-1.0, 1.037, -0.9752), (1.0, 1.0, -0.9407), (1.0, -1.0, -0.9407), (2.737, 1.0, -0.9407), (2.737, -1.0, -0.9407), (-1.0, -1.037, -0.9752), (3.802, 1.0, 0.6812), (3.802, 1.0, 0.3623), (3.802, 1.0, 0.04349), (3.802, -1.0, 0.6812), (3.802, -1.0, 0.3623), (3.802, -1.0, 0.04349), (21.1, 1.0, 0.6812), (21.1, 1.0, 0.3623), (21.1, 1.0, 0.04349), (21.1, -1.0, 0.6812), (21.1, -1.0, 0.3623), (21.1, -1.0, 0.04349), (4.879, 1.0, 0.5485), (4.812, 0.7382, 0.3623), (4.879, 1.0, 0.1762), (4.879, -1.0, 0.5485), (4.812, -0.7382, 0.3623), (4.879, -1.0, 0.1762), (20.03, 1.0, 0.5485), (20.09, 0.7382, 0.3623), (20.03, 1.0, 0.1762), (20.03, -1.0, 0.5485), (20.09, -0.7382, 0.3623), (20.03, -1.0, 0.1762), (18.63, -1.0, 1.0), (18.63, 1.0, 1.0), (6.274, 1.0, -0.2754), (8.746, 1.0, -0.2754), (11.22, 1.0, -0.2754), (13.69, 1.0, -0.2754), (16.16, 1.0, -0.2754), (18.63, 1.0, -0.2754), (18.63, -1.0, -0.2754), (16.16, -1.0, -0.2754), (13.69, -1.0, -0.2754), (11.22, -1.0, -0.2754), (8.746, -1.0, -0.2754), (6.274, -1.0, -0.2754), (6.274, -1.0, 0.6812), (8.746, -1.0, 0.6812), (11.22, -1.0, 0.6812), (13.69, -1.0, 0.6812), (16.16, -1.0, 0.6812), (18.63, -1.0, 0.6812), (6.996, -0.7382, 0.3623), (9.179, -0.7382, 0.3623), (11.36, -0.7382, 0.3623), (13.54, -0.7382, 0.3623), (15.73, -0.7382, 0.3623), (17.91, -0.7382, 0.3623), (6.274, -1.0, 0.04349), (8.746, -1.0, 0.04349), (11.22, -1.0, 0.04349), (13.69, -1.0, 0.04349), (16.16, -1.0, 0.04349), (18.63, -1.0, 0.04349), (6.274, 1.0, 0.04349), (8.746, 1.0, 0.04349), (11.22, 1.0, 0.04349), (13.69, 1.0, 0.04349), (16.16, 1.0, 0.04349), (18.63, 1.0, 0.04349), (6.996, 0.7382, 0.3623), (9.179, 0.7382, 0.3623), (11.36, 0.7382, 0.3623), (13.54, 0.7382, 0.3623), (15.73, 0.7382, 0.3623), (17.91, 0.7382, 0.3623), (6.274, 1.0, 0.6812), (8.746, 1.0, 0.6812), (11.22, 1.0, 0.6812), (13.69, 1.0, 0.6812), (16.16, 1.0, 0.6812), (18.63, 1.0, 0.6812), (6.383, 0.2415, -0.9759), (8.893, 0.2415, -0.9759), (11.4, 0.2415, -0.9759), (13.91, 0.2415, -0.9759), (16.42, 0.2415, -0.9759), (18.94, 0.2415, -0.9759), (18.94, -0.2415, -0.9759), (16.42, -0.2415, -0.9759), (13.91, -0.2415, -0.9759), (11.4, -0.2415, -0.9759), (8.893, -0.2415, -0.9759), (6.383, -0.2415, -0.9759), (18.68, 0.5673, -0.3732), (16.21, 0.5673, -0.3732), (13.74, 0.5673, -0.3732), (11.27, 0.5673, -0.3732), (8.793, 0.5673, -0.3732), (6.322, 0.5673, -0.3732), (6.322, -0.5673, -0.3732), (8.793, -0.5673, -0.3732), (11.27, -0.5673, -0.3732), (13.74, -0.5673, -0.3732), (16.21, -0.5673, -0.3732), (18.68, -0.5673, -0.3732), (7.043, -1.0, 0.5485), (9.207, -1.0, 0.5485), (11.37, -1.0, 0.5485), (13.54, -1.0, 0.5485), (15.7, -1.0, 0.5485), (17.86, -1.0, 0.5485), (7.043, -1.0, 0.1762), (9.207, -1.0, 0.1762), (11.37, -1.0, 0.1762), (13.54, -1.0, 0.1762), (15.7, -1.0, 0.1762), (17.86, -1.0, 0.1762), (7.043, 1.0, 0.1762), (9.207, 1.0, 0.1762), (11.37, 1.0, 0.1762), (13.54, 1.0, 0.1762), (15.7, 1.0, 0.1762), (17.86, 1.0, 0.1762), (7.043, 1.0, 0.5485), (9.207, 1.0, 0.5485), (11.37, 1.0, 0.5485), (13.54, 1.0, 0.5485), (15.7, 1.0, 0.5485), (17.86, 1.0, 0.5485), (7.213, -0.7382, 0.4846), (9.309, -0.7382, 0.4846), (11.41, -0.7382, 0.4846), (13.5, -0.7382, 0.4846), (15.6, -0.7382, 0.4846), (17.69, -0.7382, 0.4846), (7.213, -0.7382, 0.2401), (9.309, -0.7382, 0.2401), (11.41, -0.7382, 0.2401), (13.5, -0.7382, 0.2401), (15.6, -0.7382, 0.2401), (17.69, -0.7382, 0.2401), (7.213, 0.7382, 0.2401), (9.309, 0.7382, 0.2401), (11.41, 0.7382, 0.2401), (13.5, 0.7382, 0.2401), (15.6, 0.7382, 0.2401), (17.69, 0.7382, 0.2401), (7.213, 0.7382, 0.4846), (9.309, 0.7382, 0.4846), (11.41, 0.7382, 0.4846), (13.5, 0.7382, 0.4846), (15.6, 0.7382, 0.4846), (17.69, 0.7382, 0.4846), (2.802, 1.0, 1.0), (4.803, 1.0, 1.0), (3.802, 1.0, 0.6812), (4.803, -1.0, 1.0), (2.802, -1.0, 1.0), (3.802, -1.0, 0.6812), (7.274, -1.0, 1.0), (5.274, -1.0, 1.0), (6.274, -1.0, 0.6812), (9.746, -1.0, 1.0), (7.745, -1.0, 1.0), (8.746, -1.0, 0.6812), (12.22, -1.0, 1.0), (10.22, -1.0, 1.0), (11.22, -1.0, 0.6812), (14.69, -1.0, 1.0), (12.69, -1.0, 1.0), (13.69, -1.0, 0.6812), (17.16, -1.0, 1.0), (15.16, -1.0, 1.0), (16.16, -1.0, 0.6812), (15.16, 1.0, 1.0), (17.16, 1.0, 1.0), (16.16, 1.0, 0.6812), (12.69, 1.0, 1.0), (14.69, 1.0, 1.0), (13.69, 1.0, 0.6812), (10.22, 1.0, 1.0), (12.22, 1.0, 1.0), (11.22, 1.0, 0.6812), (7.745, 1.0, 1.0), (9.746, 1.0, 1.0), (8.746, 1.0, 0.6812), (5.274, 1.0, 1.0), (7.274, 1.0, 1.0), (6.274, 1.0, 0.6812), (2.802, 1.0, 1.028), (2.928, 0.8733, 1.155), (4.676, 0.8733, 1.155), (4.803, 1.0, 1.028), (4.803, -1.0, 1.028), (4.676, -0.8733, 1.155), (2.928, -0.8733, 1.155), (2.802, -1.0, 1.028), (7.274, -1.0, 1.028), (7.148, -0.8733, 1.155), (5.4, -0.8733, 1.155), (5.274, -1.0, 1.028), (9.746, -1.0, 1.028), (9.619, -0.8733, 1.155), (7.872, -0.8733, 1.155), (7.745, -1.0, 1.028), (12.22, -1.0, 1.028), (12.09, -0.8733, 1.155), (10.34, -0.8733, 1.155), (10.22, -1.0, 1.028), (14.69, -1.0, 1.028), (14.56, -0.8733, 1.155), (12.82, -0.8733, 1.155), (12.69, -1.0, 1.028), (12.69, 1.0, 1.028), (12.82, 0.8733, 1.155), (14.56, 0.8733, 1.155), (14.69, 1.0, 1.028), (10.22, 1.0, 1.028), (10.34, 0.8733, 1.155), (12.09, 0.8733, 1.155), (12.22, 1.0, 1.028), (7.745, 1.0, 1.028), (7.872, 0.8733, 1.155), (9.619, 0.8733, 1.155), (9.746, 1.0, 1.028), (5.274, 1.0, 1.028), (5.4, 0.8733, 1.155), (7.148, 0.8733, 1.155), (7.274, 1.0, 1.028)], [], [(30, 1, 3, 31), (31, 3, 7, 34), (138, 4, 10, 140), (37, 5, 1, 30), (2, 6, 4, 0), (7, 3, 1, 5), (11, 43, 145, 293, 292), (4, 6, 9, 10), (7, 5, 11, 8), (34, 7, 8, 40), (137, 14, 16, 139), (139, 16, 17, 140), (138, 15, 12, 141), (39, 15, 17, 45), (136, 13, 14, 137), (141, 12, 13, 136), (167, 166, 21, 20), (234, 127, 107, 227), (142, 290, 289, 321, 323, 210), (45, 17, 19, 147), (228, 122, 108, 221), (129, 128, 109, 111), (215, 167, 20, 148), (197, 174, 23, 153), (89, 83, 64, 70), (148, 20, 24, 58), (153, 23, 27, 63), (20, 21, 25, 24), (21, 151, 61, 25), (151, 152, 62, 61), (152, 153, 63, 62), (22, 150, 60, 26), (150, 149, 59, 60), (149, 148, 58, 59), (76, 88, 72, 65), (83, 76, 65, 64), (127, 126, 105, 107), (166, 185, 151, 21), (269, 191, 164, 55), (191, 275, 57, 164), (173, 203, 150, 22), (281, 209, 161, 54), (209, 287, 52, 161), (291, 293, 145, 180, 296, 295), (43, 44, 146, 145), (44, 45, 147, 146), (5, 37, 43, 11), (37, 38, 44, 43), (38, 39, 45, 44), (14, 36, 42, 16), (36, 35, 41, 42), (35, 34, 40, 41), (16, 42, 144, 18), (42, 41, 143, 144), (41, 40, 142, 143), (15, 39, 28, 12), (39, 38, 29, 28), (38, 37, 30, 29), (13, 33, 36, 14), (33, 32, 35, 36), (32, 31, 34, 35), (12, 28, 33, 13), (28, 29, 32, 33), (29, 30, 31, 32), (70, 64, 65, 72), (67, 66, 68, 69), (66, 71, 73, 68), (71, 70, 72, 73), (82, 94, 66, 67), (88, 97, 73, 72), (98, 89, 70, 71), (101, 77, 69, 68), (97, 101, 68, 73), (94, 98, 71, 66), (60, 59, 100, 92), (92, 100, 99, 93), (93, 99, 98, 94), (62, 63, 103, 95), (95, 103, 102, 96), (96, 102, 101, 97), (63, 27, 79, 103), (103, 79, 78, 102), (102, 78, 77, 101), (59, 58, 91, 100), (100, 91, 90, 99), (99, 90, 89, 98), (61, 62, 95, 86), (86, 95, 96, 87), (87, 96, 97, 88), (26, 60, 92, 80), (80, 92, 93, 81), (81, 93, 94, 82), (120, 121, 113, 119), (122, 123, 110, 108), (124, 125, 106, 104), (24, 25, 74, 85), (85, 74, 75, 84), (84, 75, 76, 83), (25, 61, 86, 74), (74, 86, 87, 75), (75, 87, 88, 76), (58, 24, 85, 91), (91, 85, 84, 90), (90, 84, 83, 89), (105, 104, 106, 107), (109, 108, 110, 111), (222, 221, 108, 109), (116, 113, 114, 115), (111, 110, 118, 112), (112, 118, 119, 117), (117, 119, 113, 116), (130, 129, 111, 112), (132, 131, 116, 115), (121, 133, 114, 113), (131, 134, 117, 116), (126, 124, 104, 105), (134, 130, 112, 117), (133, 132, 115, 114), (123, 135, 118, 110), (135, 120, 119, 118), (80, 81, 120, 135), (26, 80, 135, 123), (67, 69, 132, 133), (78, 79, 130, 134), (17, 16, 124, 126), (77, 78, 134, 131), (82, 67, 133, 121), (69, 77, 131, 132), (79, 27, 129, 130), (16, 18, 125, 124), (22, 26, 123, 122), (81, 82, 121, 120), (19, 17, 126, 127), (27, 23, 128, 129), (173, 22, 122, 228), (179, 19, 127, 234), (0, 141, 136, 2), (2, 136, 137, 6), (4, 138, 141, 0), (9, 139, 140, 10), (6, 137, 139, 9), (15, 138, 140, 17), (154, 47, 143, 142), (47, 156, 144, 143), (50, 157, 145, 146), (159, 50, 146, 147), (53, 160, 148, 149), (162, 53, 149, 150), (163, 56, 152, 151), (56, 165, 153, 152), (245, 163, 151, 185), (246, 159, 147, 192), (257, 162, 150, 203), (258, 154, 142, 210), (46, 155, 47, 154), (155, 48, 156, 47), (158, 49, 157, 50), (51, 158, 50, 159), (161, 52, 160, 53), (54, 161, 53, 162), (55, 164, 56, 163), (164, 57, 165, 56), (269, 55, 163, 245), (270, 51, 159, 246), (281, 54, 162, 257), (282, 46, 154, 258), (52, 287, 263, 160), (287, 286, 262, 263), (286, 285, 261, 262), (285, 284, 260, 261), (284, 283, 259, 260), (283, 282, 258, 259), (48, 276, 252, 156), (276, 277, 253, 252), (277, 278, 254, 253), (278, 279, 255, 254), (279, 280, 256, 255), (280, 281, 257, 256), (57, 275, 251, 165), (275, 274, 250, 251), (274, 273, 249, 250), (273, 272, 248, 249), (272, 271, 247, 248), (271, 270, 246, 247), (49, 264, 240, 157), (264, 265, 241, 240), (265, 266, 242, 241), (266, 267, 243, 242), (267, 268, 244, 243), (268, 269, 245, 244), (160, 263, 215, 148), (263, 262, 214, 215), (262, 261, 213, 214), (261, 260, 212, 213), (260, 259, 211, 212), (259, 258, 210, 211), (156, 252, 198, 144), (252, 253, 199, 198), (253, 254, 200, 199), (254, 255, 201, 200), (255, 256, 202, 201), (256, 257, 203, 202), (165, 251, 197, 153), (251, 250, 196, 197), (250, 249, 195, 196), (249, 248, 194, 195), (248, 247, 193, 194), (247, 246, 192, 193), (157, 240, 180, 145), (240, 241, 181, 180), (241, 242, 182, 181), (242, 243, 183, 182), (243, 244, 184, 183), (244, 245, 185, 184), (23, 174, 239, 128), (174, 175, 238, 239), (175, 176, 237, 238), (176, 177, 236, 237), (177, 178, 235, 236), (178, 179, 234, 235), (18, 168, 233, 125), (168, 169, 232, 233), (169, 170, 231, 232), (170, 171, 230, 231), (171, 172, 229, 230), (172, 173, 228, 229), (107, 106, 216, 227), (227, 216, 217, 226), (226, 217, 218, 225), (225, 218, 219, 224), (224, 219, 220, 223), (223, 220, 221, 222), (155, 46, 282, 204), (204, 282, 283, 205), (205, 283, 284, 206), (206, 284, 285, 207), (207, 285, 286, 208), (208, 286, 287, 209), (48, 155, 204, 276), (276, 204, 205, 277), (277, 205, 206, 278), (278, 206, 207, 279), (279, 207, 208, 280), (280, 208, 209, 281), (18, 144, 198, 168), (168, 198, 199, 169), (169, 199, 200, 170), (170, 200, 201, 171), (171, 201, 202, 172), (172, 202, 203, 173), (158, 51, 270, 186), (186, 270, 271, 187), (187, 271, 272, 188), (188, 272, 273, 189), (189, 273, 274, 190), (190, 274, 275, 191), (49, 158, 186, 264), (264, 186, 187, 265), (265, 187, 188, 266), (266, 188, 189, 267), (267, 189, 190, 268), (268, 190, 191, 269), (322, 294, 298, 318), (319, 297, 301, 315), (316, 300, 304, 312), (313, 303, 307, 309), (310, 306, 166, 167), (214, 311, 310, 167, 215), (147, 19, 179, 192), (192, 179, 178, 193), (193, 178, 177, 194), (194, 177, 176, 195), (195, 176, 175, 196), (196, 175, 174, 197), (40, 8, 288, 290, 142), (210, 323, 322, 318, 320, 211), (211, 320, 319, 315, 317, 212), (212, 317, 316, 312, 314, 213), (213, 314, 313, 309, 311, 214), (125, 233, 216, 106), (233, 232, 217, 216), (232, 231, 218, 217), (231, 230, 219, 218), (230, 229, 220, 219), (229, 228, 221, 220), (128, 239, 222, 109), (239, 238, 223, 222), (238, 237, 224, 223), (237, 236, 225, 224), (236, 235, 226, 225), (235, 234, 227, 226), (8, 11, 292, 288), (294, 296, 180, 181, 299, 298), (297, 299, 181, 182, 302, 301), (300, 302, 182, 183, 305, 304), (303, 305, 183, 184, 308, 307), (306, 308, 184, 185, 166), (288, 289, 290), (291, 292, 293), (294, 295, 296), (297, 298, 299), (300, 301, 302), (303, 304, 305), (306, 307, 308), (309, 310, 311), (312, 313, 314), (315, 316, 317), (318, 319, 320), (321, 322, 323), (312, 304, 347, 348), (291, 289, 327, 328), (304, 303, 344, 347), (319, 318, 356, 359), (315, 301, 343, 352), (306, 310, 309, 307), (289, 291, 295, 321), (288, 292, 331, 324), (294, 322, 363, 332), (297, 319, 359, 336), (300, 316, 355, 340), (303, 313, 351, 344), (333, 362, 361, 334), (292, 291, 328, 331), (313, 312, 348, 351), (325, 330, 329, 326), (321, 295, 335, 360), (345, 350, 349, 346), (322, 321, 360, 363), (298, 297, 336, 339), (337, 358, 357, 338), (316, 315, 352, 355), (318, 298, 339, 356), (341, 354, 353, 342), (295, 294, 332, 335), (301, 300, 340, 343), (325, 326, 327, 324), (329, 330, 331, 328), (333, 334, 335, 332), (337, 338, 339, 336), (341, 342, 343, 340), (345, 346, 347, 344), (349, 350, 351, 348), (353, 354, 355, 352), (357, 358, 359, 356), (361, 362, 363, 360), (324, 331, 330, 325), (328, 327, 326, 329), (332, 363, 362, 333), (360, 335, 334, 361), (336, 359, 358, 337), (356, 339, 338, 357), (340, 355, 354, 341), (352, 343, 342, 353), (344, 351, 350, 345), (348, 347, 346, 349), (289, 288, 324, 327)])
_uv = me_cube_001.uv_layers.new(name='UVMap')
_uv.uv.foreach_set('vector', [0.5851, 0.0, 0.625, 0.0, 0.625, 0.25, 0.5851, 0.25, 0.5851, 0.25, 0.625, 0.25, 0.625, 0.5, 0.5851, 0.5, 0.3824, 0.75, 0.375, 0.75, 0.375, 0.75, 0.3824, 0.75, 0.5851, 0.75, 0.625, 0.75, 0.625, 1.0, 0.5851, 1.0, 0.125, 0.5, 0.375, 0.5, 0.375, 0.75, 0.125, 0.75, 0.625, 0.5, 0.875, 0.5, 0.875, 0.75, 0.625, 0.75, 0.625, 0.75, 0.5851, 0.75, 0.5851, 0.75, 0.5852, 0.75, 0.625, 0.75, 0.375, 0.75, 0.375, 0.5, 0.375, 0.5, 0.375, 0.75, 0.625, 0.5, 0.625, 0.75, 0.625, 0.75, 0.625, 0.5, 0.5851, 0.5, 0.625, 0.5, 0.625, 0.5, 0.5851, 0.5, 0.3824, 0.5, 0.4656, 0.5, 0.4656, 0.5, 0.3824, 0.5, 0.3824, 0.5, 0.4656, 0.5, 0.4656, 0.75, 0.3824, 0.75, 0.3824, 0.75, 0.4656, 0.75, 0.4656, 1.0, 0.3824, 1.0, 0.5054, 0.75, 0.4656, 0.75, 0.4656, 0.75, 0.5054, 0.75, 0.3824, 0.25, 0.4656, 0.25, 0.4656, 0.5, 0.3824, 0.5, 0.3824, 0.0, 0.4656, 0.0, 0.4656, 0.25, 0.3824, 0.25, 0.625, 0.5, 0.625, 0.75, 0.625, 0.75, 0.625, 0.5, 0.4656, 0.75, 0.4656, 0.75, 0.4656, 0.75, 0.4656, 0.75, 0.5851, 0.5, 0.5852, 0.5, 0.625, 0.5, 0.625, 0.5, 0.5852, 0.5, 0.5851, 0.5, 0.5054, 0.75, 0.4656, 0.75, 0.4656, 0.75, 0.5054, 0.75, 0.4656, 0.5, 0.4656, 0.5, 0.4656, 0.5, 0.4656, 0.5, 0.4656, 0.75, 0.4656, 0.75, 0.4656, 0.75, 0.4656, 0.75, 0.5851, 0.5, 0.625, 0.5, 0.625, 0.5, 0.5851, 0.5, 0.5054, 0.75, 0.4656, 0.75, 0.4656, 0.75, 0.5054, 0.75, 0.5851, 0.5, 0.625, 0.5, 0.625, 0.5, 0.5851, 0.5, 0.5851, 0.5, 0.625, 0.5, 0.625, 0.5, 0.5851, 0.5, 0.5054, 0.75, 0.4656, 0.75, 0.4656, 0.75, 0.5054, 0.75, 0.625, 0.5, 0.625, 0.75, 0.625, 0.75, 0.625, 0.5, 0.625, 0.75, 0.5851, 0.75, 0.5851, 0.75, 0.625, 0.75, 0.5851, 0.75, 0.5453, 0.75, 0.5453, 0.75, 0.5851, 0.75, 0.5453, 0.75, 0.5054, 0.75, 0.5054, 0.75, 0.5453, 0.75, 0.4656, 0.5, 0.5054, 0.5, 0.5054, 0.5, 0.4656, 0.5, 0.5054, 0.5, 0.5453, 0.5, 0.5453, 0.5, 0.5054, 0.5, 0.5453, 0.5, 0.5851, 0.5, 0.5851, 0.5, 0.5453, 0.5, 0.625, 0.75, 0.5851, 0.75, 0.5851, 0.75, 0.625, 0.75, 0.625, 0.5, 0.625, 0.75, 0.625, 0.75, 0.625, 0.5, 0.4656, 0.75, 0.4656, 0.75, 0.4656, 0.75, 0.4656, 0.75, 0.625, 0.75, 0.5851, 0.75, 0.5851, 0.75, 0.625, 0.75, 0.5606, 0.75, 0.5453, 0.75, 0.5453, 0.75, 0.5606, 0.75, 0.5453, 0.75, 0.53, 0.75, 0.53, 0.75, 0.5453, 0.75, 0.4656, 0.5, 0.5054, 0.5, 0.5054, 0.5, 0.4656, 0.5, 0.53, 0.5, 0.5453, 0.5, 0.5453, 0.5, 0.53, 0.5, 0.5453, 0.5, 0.5606, 0.5, 0.5606, 0.5, 0.5453, 0.5, 0.625, 0.75, 0.5852, 0.75, 0.5851, 0.75, 0.5851, 0.75, 0.5852, 0.75, 0.625, 0.75, 0.5851, 0.75, 0.5453, 0.75, 0.5453, 0.75, 0.5851, 0.75, 0.5453, 0.75, 0.5054, 0.75, 0.5054, 0.75, 0.5453, 0.75, 0.625, 0.75, 0.5851, 0.75, 0.5851, 0.75, 0.625, 0.75, 0.5851, 0.75, 0.5453, 0.75, 0.5453, 0.75, 0.5851, 0.75, 0.5453, 0.75, 0.5054, 0.75, 0.5054, 0.75, 0.5453, 0.75, 0.4656, 0.5, 0.5054, 0.5, 0.5054, 0.5, 0.4656, 0.5, 0.5054, 0.5, 0.5453, 0.5, 0.5453, 0.5, 0.5054, 0.5, 0.5453, 0.5, 0.5851, 0.5, 0.5851, 0.5, 0.5453, 0.5, 0.4656, 0.5, 0.5054, 0.5, 0.5054, 0.5, 0.4656, 0.5, 0.5054, 0.5, 0.5453, 0.5, 0.5453, 0.5, 0.5054, 0.5, 0.5453, 0.5, 0.5851, 0.5, 0.5851, 0.5, 0.5453, 0.5, 0.4656, 0.75, 0.5054, 0.75, 0.5054, 1.0, 0.4656, 1.0, 0.5054, 0.75, 0.5453, 0.75, 0.5453, 1.0, 0.5054, 1.0, 0.5453, 0.75, 0.5851, 0.75, 0.5851, 1.0, 0.5453, 1.0, 0.4656, 0.25, 0.5054, 0.25, 0.5054, 0.5, 0.4656, 0.5, 0.5054, 0.25, 0.5453, 0.25, 0.5453, 0.5, 0.5054, 0.5, 0.5453, 0.25, 0.5851, 0.25, 0.5851, 0.5, 0.5453, 0.5, 0.4656, 0.0, 0.5054, 0.0, 0.5054, 0.25, 0.4656, 0.25, 0.5054, 0.0, 0.5453, 0.0, 0.5453, 0.25, 0.5054, 0.25, 0.5453, 0.0, 0.5851, 0.0, 0.5851, 0.25, 0.5453, 0.25, 0.5851, 0.5, 0.625, 0.5, 0.625, 0.75, 0.5851, 0.75, 0.4656, 0.5, 0.5054, 0.5, 0.5054, 0.75, 0.4656, 0.75, 0.5054, 0.5, 0.5453, 0.5, 0.5453, 0.75, 0.5054, 0.75, 0.5453, 0.5, 0.5851, 0.5, 0.5851, 0.75, 0.5453, 0.75, 0.4656, 0.5, 0.5054, 0.5, 0.5054, 0.5, 0.4656, 0.5, 0.5851, 0.75, 0.5453, 0.75, 0.5453, 0.75, 0.5851, 0.75, 0.5453, 0.5, 0.5851, 0.5, 0.5851, 0.5, 0.5453, 0.5, 0.5054, 0.75, 0.4656, 0.75, 0.4656, 0.75, 0.5054, 0.75, 0.5453, 0.75, 0.5054, 0.75, 0.5054, 0.75, 0.5453, 0.75, 0.5054, 0.5, 0.5453, 0.5, 0.5453, 0.5, 0.5054, 0.5, 0.5054, 0.5, 0.5453, 0.5, 0.5453, 0.5, 0.5054, 0.5, 0.5054, 0.5, 0.5453, 0.5, 0.5453, 0.5, 0.5054, 0.5, 0.5054, 0.5, 0.5453, 0.5, 0.5453, 0.5, 0.5054, 0.5, 0.5453, 0.75, 0.5054, 0.75, 0.5054, 0.75, 0.5453, 0.75, 0.5453, 0.75, 0.5054, 0.75, 0.5054, 0.75, 0.5453, 0.75, 0.5453, 0.75, 0.5054, 0.75, 0.5054, 0.75, 0.5453, 0.75, 0.5054, 0.75, 0.4656, 0.75, 0.4656, 0.75, 0.5054, 0.75, 0.5054, 0.75, 0.4656, 0.75, 0.4656, 0.75, 0.5054, 0.75, 0.5054, 0.75, 0.4656, 0.75, 0.4656, 0.75, 0.5054, 0.75, 0.5453, 0.5, 0.5851, 0.5, 0.5851, 0.5, 0.5453, 0.5, 0.5453, 0.5, 0.5851, 0.5, 0.5851, 0.5, 0.5453, 0.5, 0.5453, 0.5, 0.5851, 0.5, 0.5851, 0.5, 0.5453, 0.5, 0.5851, 0.75, 0.5453, 0.75, 0.5453, 0.75, 0.5851, 0.75, 0.5851, 0.75, 0.5453, 0.75, 0.5453, 0.75, 0.5851, 0.75, 0.5851, 0.75, 0.5453, 0.75, 0.5453, 0.75, 0.5851, 0.75, 0.4656, 0.5, 0.5054, 0.5, 0.5054, 0.5, 0.4656, 0.5, 0.4656, 0.5, 0.5054, 0.5, 0.5054, 0.5, 0.4656, 0.5, 0.4656, 0.5, 0.5054, 0.5, 0.5054, 0.5, 0.4656, 0.5, 0.4656, 0.5, 0.4656, 0.5, 0.4656, 0.5, 0.4656, 0.5, 0.4656, 0.5, 0.4656, 0.5, 0.4656, 0.5, 0.4656, 0.5, 0.4656, 0.5, 0.4656, 0.5, 0.4656, 0.5, 0.4656, 0.5, 0.625, 0.5, 0.625, 0.75, 0.625, 0.75, 0.625, 0.5, 0.625, 0.5, 0.625, 0.75, 0.625, 0.75, 0.625, 0.5, 0.625, 0.5, 0.625, 0.75, 0.625, 0.75, 0.625, 0.5, 0.625, 0.75, 0.5851, 0.75, 0.5851, 0.75, 0.625, 0.75, 0.625, 0.75, 0.5851, 0.75, 0.5851, 0.75, 0.625, 0.75, 0.625, 0.75, 0.5851, 0.75, 0.5851, 0.75, 0.625, 0.75, 0.5851, 0.5, 0.625, 0.5, 0.625, 0.5, 0.5851, 0.5, 0.5851, 0.5, 0.625, 0.5, 0.625, 0.5, 0.5851, 0.5, 0.5851, 0.5, 0.625, 0.5, 0.625, 0.5, 0.5851, 0.5, 0.4656, 0.75, 0.4656, 0.5, 0.4656, 0.5, 0.4656, 0.75, 0.4656, 0.75, 0.4656, 0.5, 0.4656, 0.5, 0.4656, 0.75, 0.4656, 0.75, 0.4656, 0.5, 0.4656, 0.5, 0.4656, 0.75, 0.4656, 0.75, 0.4656, 0.5, 0.4656, 0.5, 0.4656, 0.75, 0.4656, 0.75, 0.4656, 0.5, 0.4656, 0.5, 0.4656, 0.75, 0.4656, 0.75, 0.4656, 0.5, 0.4656, 0.5, 0.4656, 0.75, 0.4656, 0.75, 0.4656, 0.5, 0.4656, 0.5, 0.4656, 0.75, 0.4656, 0.75, 0.4656, 0.75, 0.4656, 0.75, 0.4656, 0.75, 0.4656, 0.75, 0.4656, 0.75, 0.4656, 0.75, 0.4656, 0.75, 0.4656, 0.5, 0.4656, 0.5, 0.4656, 0.5, 0.4656, 0.5, 0.4656, 0.75, 0.4656, 0.75, 0.4656, 0.75, 0.4656, 0.75, 0.4656, 0.75, 0.4656, 0.5, 0.4656, 0.5, 0.4656, 0.75, 0.4656, 0.75, 0.4656, 0.75, 0.4656, 0.75, 0.4656, 0.75, 0.4656, 0.5, 0.4656, 0.75, 0.4656, 0.75, 0.4656, 0.5, 0.4656, 0.5, 0.4656, 0.5, 0.4656, 0.5, 0.4656, 0.5, 0.4656, 0.5, 0.4656, 0.5, 0.4656, 0.5, 0.4656, 0.5, 0.4656, 0.5, 0.4656, 0.5, 0.4656, 0.5, 0.4656, 0.5, 0.4656, 0.5, 0.4656, 0.5, 0.4656, 0.5, 0.4656, 0.5, 0.4656, 0.5, 0.4656, 0.75, 0.4656, 0.75, 0.4656, 0.5, 0.4656, 0.75, 0.4656, 0.75, 0.4656, 0.75, 0.4656, 0.75, 0.4656, 0.75, 0.4656, 0.5, 0.4656, 0.5, 0.4656, 0.75, 0.4656, 0.75, 0.4656, 0.75, 0.4656, 0.75, 0.4656, 0.75, 0.4656, 0.5, 0.4656, 0.5, 0.4656, 0.5, 0.4656, 0.5, 0.4656, 0.75, 0.4656, 0.75, 0.4656, 0.75, 0.4656, 0.75, 0.4656, 0.75, 0.4656, 0.75, 0.4656, 0.75, 0.4656, 0.75, 0.4656, 0.5, 0.4656, 0.5, 0.4656, 0.5, 0.4656, 0.5, 0.4656, 0.5, 0.4656, 0.5, 0.4656, 0.5, 0.4656, 0.5, 0.4656, 0.5, 0.4656, 0.5, 0.4656, 0.5, 0.4656, 0.5, 0.4656, 0.75, 0.4656, 0.75, 0.4656, 0.75, 0.4656, 0.75, 0.4656, 0.75, 0.4656, 0.75, 0.4656, 0.75, 0.4656, 0.75, 0.4656, 0.5, 0.4656, 0.5, 0.4656, 0.5, 0.4656, 0.5, 0.4656, 0.75, 0.4656, 0.75, 0.4656, 0.75, 0.4656, 0.75, 0.375, 0.0, 0.3824, 0.0, 0.3824, 0.25, 0.375, 0.25, 0.375, 0.25, 0.3824, 0.25, 0.3824, 0.5, 0.375, 0.5, 0.375, 0.75, 0.3824, 0.75, 0.3824, 1.0, 0.375, 1.0, 0.375, 0.5, 0.3824, 0.5, 0.3824, 0.75, 0.375, 0.75, 0.375, 0.5, 0.3824, 0.5, 0.3824, 0.5, 0.375, 0.5, 0.4656, 0.75, 0.3824, 0.75, 0.3824, 0.75, 0.4656, 0.75, 0.5686, 0.5, 0.5453, 0.5, 0.5453, 0.5, 0.5851, 0.5, 0.5453, 0.5, 0.522, 0.5, 0.5054, 0.5, 0.5453, 0.5, 0.5453, 0.75, 0.5686, 0.75, 0.5851, 0.75, 0.5453, 0.75, 0.522, 0.75, 0.5453, 0.75, 0.5453, 0.75, 0.5054, 0.75, 0.5453, 0.5, 0.5686, 0.5, 0.5851, 0.5, 0.5453, 0.5, 0.522, 0.5, 0.5453, 0.5, 0.5453, 0.5, 0.5054, 0.5, 0.5686, 0.75, 0.5453, 0.75, 0.5453, 0.75, 0.5851, 0.75, 0.5453, 0.75, 0.522, 0.75, 0.5054, 0.75, 0.5453, 0.75, 0.5686, 0.75, 0.5686, 0.75, 0.5851, 0.75, 0.5851, 0.75, 0.522, 0.75, 0.522, 0.75, 0.5054, 0.75, 0.5054, 0.75, 0.522, 0.5, 0.522, 0.5, 0.5054, 0.5, 0.5054, 0.5, 0.5686, 0.5, 0.5686, 0.5, 0.5851, 0.5, 0.5851, 0.5, 0.5606, 0.5, 0.5453, 0.5, 0.5453, 0.5, 0.5686, 0.5, 0.5453, 0.5, 0.53, 0.5, 0.522, 0.5, 0.5453, 0.5, 0.5453, 0.75, 0.5606, 0.75, 0.5686, 0.75, 0.5453, 0.75, 0.53, 0.75, 0.5453, 0.75, 0.5453, 0.75, 0.522, 0.75, 0.5453, 0.5, 0.5606, 0.5, 0.5686, 0.5, 0.5453, 0.5, 0.53, 0.5, 0.5453, 0.5, 0.5453, 0.5, 0.522, 0.5, 0.5606, 0.75, 0.5453, 0.75, 0.5453, 0.75, 0.5686, 0.75, 0.5453, 0.75, 0.53, 0.75, 0.522, 0.75, 0.5453, 0.75, 0.5606, 0.75, 0.5606, 0.75, 0.5686, 0.75, 0.5686, 0.75, 0.53, 0.75, 0.53, 0.75, 0.522, 0.75, 0.522, 0.75, 0.53, 0.5, 0.53, 0.5, 0.522, 0.5, 0.522, 0.5, 0.5606, 0.5, 0.5606, 0.5, 0.5686, 0.5, 0.5686, 0.5, 0.5606, 0.5, 0.5606, 0.5, 0.5686, 0.5, 0.5686, 0.5, 0.5606, 0.5, 0.5606, 0.5, 0.5686, 0.5, 0.5686, 0.5, 0.5606, 0.5, 0.5606, 0.5, 0.5686, 0.5, 0.5686, 0.5, 0.5606, 0.5, 0.5606, 0.5, 0.5686, 0.5, 0.5686, 0.5, 0.5606, 0.5, 0.5606, 0.5, 0.5686, 0.5, 0.5686, 0.5, 0.5606, 0.5, 0.5606, 0.5, 0.5686, 0.5, 0.5686, 0.5, 0.53, 0.5, 0.53, 0.5, 0.522, 0.5, 0.522, 0.5, 0.53, 0.5, 0.53, 0.5, 0.522, 0.5, 0.522, 0.5, 0.53, 0.5, 0.53, 0.5, 0.522, 0.5, 0.522, 0.5, 0.53, 0.5, 0.53, 0.5, 0.522, 0.5, 0.522, 0.5, 0.53, 0.5, 0.53, 0.5, 0.522, 0.5, 0.522, 0.5, 0.53, 0.5, 0.53, 0.5, 0.522, 0.5, 0.522, 0.5, 0.53, 0.75, 0.53, 0.75, 0.522, 0.75, 0.522, 0.75, 0.53, 0.75, 0.53, 0.75, 0.522, 0.75, 0.522, 0.75, 0.53, 0.75, 0.53, 0.75, 0.522, 0.75, 0.522, 0.75, 0.53, 0.75, 0.53, 0.75, 0.522, 0.75, 0.522, 0.75, 0.53, 0.75, 0.53, 0.75, 0.522, 0.75, 0.522, 0.75, 0.53, 0.75, 0.53, 0.75, 0.522, 0.75, 0.522, 0.75, 0.5606, 0.75, 0.5606, 0.75, 0.5686, 0.75, 0.5686, 0.75, 0.5606, 0.75, 0.5606, 0.75, 0.5686, 0.75, 0.5686, 0.75, 0.5606, 0.75, 0.5606, 0.75, 0.5686, 0.75, 0.5686, 0.75, 0.5606, 0.75, 0.5606, 0.75, 0.5686, 0.75, 0.5686, 0.75, 0.5606, 0.75, 0.5606, 0.75, 0.5686, 0.75, 0.5686, 0.75, 0.5606, 0.75, 0.5606, 0.75, 0.5686, 0.75, 0.5686, 0.75, 0.5686, 0.5, 0.5686, 0.5, 0.5851, 0.5, 0.5851, 0.5, 0.5686, 0.5, 0.5686, 0.5, 0.5851, 0.5, 0.5851, 0.5, 0.5686, 0.5, 0.5686, 0.5, 0.5851, 0.5, 0.5851, 0.5, 0.5686, 0.5, 0.5686, 0.5, 0.5851, 0.5, 0.5851, 0.5, 0.5686, 0.5, 0.5686, 0.5, 0.5851, 0.5, 0.5851, 0.5, 0.5686, 0.5, 0.5686, 0.5, 0.5851, 0.5, 0.5851, 0.5, 0.522, 0.5, 0.522, 0.5, 0.5054, 0.5, 0.5054, 0.5, 0.522, 0.5, 0.522, 0.5, 0.5054, 0.5, 0.5054, 0.5, 0.522, 0.5, 0.522, 0.5, 0.5054, 0.5, 0.5054, 0.5, 0.522, 0.5, 0.522, 0.5, 0.5054, 0.5, 0.5054, 0.5, 0.522, 0.5, 0.522, 0.5, 0.5054, 0.5, 0.5054, 0.5, 0.522, 0.5, 0.522, 0.5, 0.5054, 0.5, 0.5054, 0.5, 0.522, 0.75, 0.522, 0.75, 0.5054, 0.75, 0.5054, 0.75, 0.522, 0.75, 0.522, 0.75, 0.5054, 0.75, 0.5054, 0.75, 0.522, 0.75, 0.522, 0.75, 0.5054, 0.75, 0.5054, 0.75, 0.522, 0.75, 0.522, 0.75, 0.5054, 0.75, 0.5054, 0.75, 0.522, 0.75, 0.522, 0.75, 0.5054, 0.75, 0.5054, 0.75, 0.522, 0.75, 0.522, 0.75, 0.5054, 0.75, 0.5054, 0.75, 0.5686, 0.75, 0.5686, 0.75, 0.5851, 0.75, 0.5851, 0.75, 0.5686, 0.75, 0.5686, 0.75, 0.5851, 0.75, 0.5851, 0.75, 0.5686, 0.75, 0.5686, 0.75, 0.5851, 0.75, 0.5851, 0.75, 0.5686, 0.75, 0.5686, 0.75, 0.5851, 0.75, 0.5851, 0.75, 0.5686, 0.75, 0.5686, 0.75, 0.5851, 0.75, 0.5851, 0.75, 0.5686, 0.75, 0.5686, 0.75, 0.5851, 0.75, 0.5851, 0.75, 0.4656, 0.75, 0.4656, 0.75, 0.4656, 0.75, 0.4656, 0.75, 0.4656, 0.75, 0.4656, 0.75, 0.4656, 0.75, 0.4656, 0.75, 0.4656, 0.75, 0.4656, 0.75, 0.4656, 0.75, 0.4656, 0.75, 0.4656, 0.75, 0.4656, 0.75, 0.4656, 0.75, 0.4656, 0.75, 0.4656, 0.75, 0.4656, 0.75, 0.4656, 0.75, 0.4656, 0.75, 0.4656, 0.75, 0.4656, 0.75, 0.4656, 0.75, 0.4656, 0.75, 0.4656, 0.5, 0.4656, 0.5, 0.4656, 0.5, 0.4656, 0.5, 0.4656, 0.5, 0.4656, 0.5, 0.4656, 0.5, 0.4656, 0.5, 0.4656, 0.5, 0.4656, 0.5, 0.4656, 0.5, 0.4656, 0.5, 0.4656, 0.5, 0.4656, 0.5, 0.4656, 0.5, 0.4656, 0.5, 0.4656, 0.5, 0.4656, 0.5, 0.4656, 0.5, 0.4656, 0.5, 0.4656, 0.5, 0.4656, 0.5, 0.4656, 0.5, 0.4656, 0.5, 0.4656, 0.75, 0.4656, 0.5, 0.4656, 0.5, 0.4656, 0.75, 0.4656, 0.75, 0.4656, 0.5, 0.4656, 0.5, 0.4656, 0.75, 0.4656, 0.75, 0.4656, 0.5, 0.4656, 0.5, 0.4656, 0.75, 0.4656, 0.75, 0.4656, 0.5, 0.4656, 0.5, 0.4656, 0.75, 0.4656, 0.75, 0.4656, 0.5, 0.4656, 0.5, 0.4656, 0.75, 0.4656, 0.75, 0.4656, 0.5, 0.4656, 0.5, 0.4656, 0.75, 0.5453, 0.5, 0.5606, 0.5, 0.5606, 0.5, 0.5453, 0.5, 0.5453, 0.5, 0.5606, 0.5, 0.5606, 0.5, 0.5453, 0.5, 0.5453, 0.5, 0.5606, 0.5, 0.5606, 0.5, 0.5453, 0.5, 0.5453, 0.5, 0.5606, 0.5, 0.5606, 0.5, 0.5453, 0.5, 0.5453, 0.5, 0.5606, 0.5, 0.5606, 0.5, 0.5453, 0.5, 0.5453, 0.5, 0.5606, 0.5, 0.5606, 0.5, 0.5453, 0.5, 0.53, 0.5, 0.5453, 0.5, 0.5453, 0.5, 0.53, 0.5, 0.53, 0.5, 0.5453, 0.5, 0.5453, 0.5, 0.53, 0.5, 0.53, 0.5, 0.5453, 0.5, 0.5453, 0.5, 0.53, 0.5, 0.53, 0.5, 0.5453, 0.5, 0.5453, 0.5, 0.53, 0.5, 0.53, 0.5, 0.5453, 0.5, 0.5453, 0.5, 0.53, 0.5, 0.53, 0.5, 0.5453, 0.5, 0.5453, 0.5, 0.53, 0.5, 0.4656, 0.5, 0.5054, 0.5, 0.5054, 0.5, 0.4656, 0.5, 0.4656, 0.5, 0.5054, 0.5, 0.5054, 0.5, 0.4656, 0.5, 0.4656, 0.5, 0.5054, 0.5, 0.5054, 0.5, 0.4656, 0.5, 0.4656, 0.5, 0.5054, 0.5, 0.5054, 0.5, 0.4656, 0.5, 0.4656, 0.5, 0.5054, 0.5, 0.5054, 0.5, 0.4656, 0.5, 0.4656, 0.5, 0.5054, 0.5, 0.5054, 0.5, 0.4656, 0.5, 0.5453, 0.75, 0.53, 0.75, 0.53, 0.75, 0.5453, 0.75, 0.5453, 0.75, 0.53, 0.75, 0.53, 0.75, 0.5453, 0.75, 0.5453, 0.75, 0.53, 0.75, 0.53, 0.75, 0.5453, 0.75, 0.5453, 0.75, 0.53, 0.75, 0.53, 0.75, 0.5453, 0.75, 0.5453, 0.75, 0.53, 0.75, 0.53, 0.75, 0.5453, 0.75, 0.5453, 0.75, 0.53, 0.75, 0.53, 0.75, 0.5453, 0.75, 0.5606, 0.75, 0.5453, 0.75, 0.5453, 0.75, 0.5606, 0.75, 0.5606, 0.75, 0.5453, 0.75, 0.5453, 0.75, 0.5606, 0.75, 0.5606, 0.75, 0.5453, 0.75, 0.5453, 0.75, 0.5606, 0.75, 0.5606, 0.75, 0.5453, 0.75, 0.5453, 0.75, 0.5606, 0.75, 0.5606, 0.75, 0.5453, 0.75, 0.5453, 0.75, 0.5606, 0.75, 0.5606, 0.75, 0.5453, 0.75, 0.5453, 0.75, 0.5606, 0.75, 0.625, 0.5, 0.625, 0.75, 0.625, 0.75, 0.625, 0.5, 0.625, 0.5, 0.625, 0.75, 0.625, 0.75, 0.625, 0.5, 0.625, 0.5, 0.625, 0.75, 0.625, 0.75, 0.625, 0.5, 0.625, 0.5, 0.625, 0.75, 0.625, 0.75, 0.625, 0.5, 0.625, 0.5, 0.625, 0.75, 0.625, 0.75, 0.625, 0.5, 0.5851, 0.5, 0.5852, 0.5, 0.625, 0.5, 0.625, 0.5, 0.5851, 0.5, 0.5054, 0.75, 0.4656, 0.75, 0.4656, 0.75, 0.5054, 0.75, 0.5054, 0.75, 0.4656, 0.75, 0.4656, 0.75, 0.5054, 0.75, 0.5054, 0.75, 0.4656, 0.75, 0.4656, 0.75, 0.5054, 0.75, 0.5054, 0.75, 0.4656, 0.75, 0.4656, 0.75, 0.5054, 0.75, 0.5054, 0.75, 0.4656, 0.75, 0.4656, 0.75, 0.5054, 0.75, 0.5054, 0.75, 0.4656, 0.75, 0.4656, 0.75, 0.5054, 0.75, 0.5851, 0.5, 0.625, 0.5, 0.625, 0.5, 0.5852, 0.5, 0.5851, 0.5, 0.5851, 0.5, 0.5852, 0.5, 0.625, 0.5, 0.625, 0.5, 0.5852, 0.5, 0.5851, 0.5, 0.5851, 0.5, 0.5852, 0.5, 0.625, 0.5, 0.625, 0.5, 0.5852, 0.5, 0.5851, 0.5, 0.5851, 0.5, 0.5852, 0.5, 0.625, 0.5, 0.625, 0.5, 0.5852, 0.5, 0.5851, 0.5, 0.5851, 0.5, 0.5852, 0.5, 0.625, 0.5, 0.625, 0.5, 0.5852, 0.5, 0.5851, 0.5, 0.4656, 0.5, 0.4656, 0.5, 0.4656, 0.5, 0.4656, 0.5, 0.4656, 0.5, 0.4656, 0.5, 0.4656, 0.5, 0.4656, 0.5, 0.4656, 0.5, 0.4656, 0.5, 0.4656, 0.5, 0.4656, 0.5, 0.4656, 0.5, 0.4656, 0.5, 0.4656, 0.5, 0.4656, 0.5, 0.4656, 0.5, 0.4656, 0.5, 0.4656, 0.5, 0.4656, 0.5, 0.4656, 0.5, 0.4656, 0.5, 0.4656, 0.5, 0.4656, 0.5, 0.4656, 0.75, 0.4656, 0.75, 0.4656, 0.75, 0.4656, 0.75, 0.4656, 0.75, 0.4656, 0.75, 0.4656, 0.75, 0.4656, 0.75, 0.4656, 0.75, 0.4656, 0.75, 0.4656, 0.75, 0.4656, 0.75, 0.4656, 0.75, 0.4656, 0.75, 0.4656, 0.75, 0.4656, 0.75, 0.4656, 0.75, 0.4656, 0.75, 0.4656, 0.75, 0.4656, 0.75, 0.4656, 0.75, 0.4656, 0.75, 0.4656, 0.75, 0.4656, 0.75, 0.625, 0.5, 0.625, 0.75, 0.625, 0.75, 0.625, 0.5, 0.625, 0.75, 0.5852, 0.75, 0.5851, 0.75, 0.5851, 0.75, 0.5852, 0.75, 0.625, 0.75, 0.625, 0.75, 0.5852, 0.75, 0.5851, 0.75, 0.5851, 0.75, 0.5852, 0.75, 0.625, 0.75, 0.625, 0.75, 0.5852, 0.75, 0.5851, 0.75, 0.5851, 0.75, 0.5852, 0.75, 0.625, 0.75, 0.625, 0.75, 0.5852, 0.75, 0.5851, 0.75, 0.5851, 0.75, 0.5852, 0.75, 0.625, 0.75, 0.625, 0.75, 0.5852, 0.75, 0.5851, 0.75, 0.5851, 0.75, 0.625, 0.75, 0.625, 0.5, 0.625, 0.5, 0.5852, 0.5, 0.625, 0.75, 0.625, 0.75, 0.5852, 0.75, 0.625, 0.75, 0.625, 0.75, 0.5852, 0.75, 0.625, 0.75, 0.625, 0.75, 0.5852, 0.75, 0.625, 0.75, 0.625, 0.75, 0.5852, 0.75, 0.625, 0.75, 0.625, 0.75, 0.5852, 0.75, 0.625, 0.75, 0.625, 0.75, 0.5852, 0.75, 0.625, 0.5, 0.625, 0.5, 0.5852, 0.5, 0.625, 0.5, 0.625, 0.5, 0.5852, 0.5, 0.625, 0.5, 0.625, 0.5, 0.5852, 0.5, 0.625, 0.5, 0.625, 0.5, 0.5852, 0.5, 0.625, 0.5, 0.625, 0.5, 0.5852, 0.5, 0.625, 0.5, 0.625, 0.75, 0.625, 0.75, 0.625, 0.5, 0.625, 0.75, 0.625, 0.5, 0.625, 0.5, 0.625, 0.75, 0.625, 0.75, 0.625, 0.75, 0.625, 0.75, 0.625, 0.75, 0.625, 0.5, 0.625, 0.5, 0.625, 0.5, 0.625, 0.5, 0.625, 0.5, 0.625, 0.75, 0.625, 0.75, 0.625, 0.5, 0.625, 0.75, 0.625, 0.5, 0.625, 0.5, 0.625, 0.75, 0.625, 0.5, 0.625, 0.75, 0.625, 0.75, 0.625, 0.5, 0.625, 0.5, 0.625, 0.75, 0.625, 0.75, 0.625, 0.5, 0.625, 0.75, 0.625, 0.5, 0.625, 0.5, 0.625, 0.75, 0.625, 0.75, 0.625, 0.5, 0.625, 0.5, 0.625, 0.75, 0.625, 0.75, 0.625, 0.5, 0.625, 0.5, 0.625, 0.75, 0.625, 0.75, 0.625, 0.5, 0.625, 0.5, 0.625, 0.75, 0.625, 0.7342, 0.625, 0.5158, 0.625, 0.5158, 0.625, 0.7342, 0.625, 0.75, 0.625, 0.75, 0.625, 0.75, 0.625, 0.75, 0.625, 0.5, 0.625, 0.5, 0.625, 0.5, 0.625, 0.5, 0.625, 0.5158, 0.625, 0.7342, 0.625, 0.7342, 0.625, 0.5158, 0.625, 0.5, 0.625, 0.75, 0.625, 0.75, 0.625, 0.5, 0.625, 0.7342, 0.625, 0.5158, 0.625, 0.5158, 0.625, 0.7342, 0.625, 0.5, 0.625, 0.5, 0.625, 0.5, 0.625, 0.5, 0.625, 0.75, 0.625, 0.75, 0.625, 0.75, 0.625, 0.75, 0.625, 0.7342, 0.625, 0.5158, 0.625, 0.5158, 0.625, 0.7342, 0.625, 0.5, 0.625, 0.5, 0.625, 0.5, 0.625, 0.5, 0.625, 0.5, 0.625, 0.75, 0.625, 0.75, 0.625, 0.5, 0.625, 0.7342, 0.625, 0.5158, 0.625, 0.5158, 0.625, 0.7342, 0.625, 0.75, 0.625, 0.75, 0.625, 0.75, 0.625, 0.75, 0.625, 0.75, 0.625, 0.75, 0.625, 0.75, 0.625, 0.75, 0.625, 0.5158, 0.625, 0.5158, 0.625, 0.5, 0.625, 0.5, 0.625, 0.7342, 0.625, 0.7342, 0.625, 0.75, 0.625, 0.75, 0.625, 0.7342, 0.625, 0.7342, 0.625, 0.75, 0.625, 0.75, 0.625, 0.7342, 0.625, 0.7342, 0.625, 0.75, 0.625, 0.75, 0.625, 0.7342, 0.625, 0.7342, 0.625, 0.75, 0.625, 0.75, 0.625, 0.7342, 0.625, 0.7342, 0.625, 0.75, 0.625, 0.75, 0.625, 0.5158, 0.625, 0.5158, 0.625, 0.5, 0.625, 0.5, 0.625, 0.5158, 0.625, 0.5158, 0.625, 0.5, 0.625, 0.5, 0.625, 0.5158, 0.625, 0.5158, 0.625, 0.5, 0.625, 0.5, 0.625, 0.5158, 0.625, 0.5158, 0.625, 0.5, 0.625, 0.5, 0.625, 0.5, 0.625, 0.75, 0.625, 0.7342, 0.625, 0.5158, 0.625, 0.75, 0.625, 0.5, 0.625, 0.5158, 0.625, 0.7342, 0.625, 0.75, 0.625, 0.5, 0.625, 0.5158, 0.625, 0.7342, 0.625, 0.5, 0.625, 0.75, 0.625, 0.7342, 0.625, 0.5158, 0.625, 0.75, 0.625, 0.5, 0.625, 0.5158, 0.625, 0.7342, 0.625, 0.5, 0.625, 0.75, 0.625, 0.7342, 0.625, 0.5158, 0.625, 0.75, 0.625, 0.5, 0.625, 0.5158, 0.625, 0.7342, 0.625, 0.5, 0.625, 0.75, 0.625, 0.7342, 0.625, 0.5158, 0.625, 0.75, 0.625, 0.5, 0.625, 0.5158, 0.625, 0.7342, 0.625, 0.5, 0.625, 0.75, 0.625, 0.7342, 0.625, 0.5158, 0.625, 0.5, 0.625, 0.5, 0.625, 0.5, 0.625, 0.5])
me_cube_001.use_remesh_fix_poles = True
me_cube_001.use_remesh_preserve_attributes = False
me_cube_001.use_mirror_vertex_groups = False
me_cube_001.update()
arm_armature = bpy.data.armatures.new('Armature')  # bones are not reproduced

# ---- objects
ob_cylinder = bpy.data.objects.new('Cylinder', me_cylinder)
ob_cube = bpy.data.objects.new('Cube', me_cube_001)
ob_armature = bpy.data.objects.new('Armature', arm_armature)

# ---- transforms, parenting, visibility, modifiers, constraints
ob_cylinder.parent = ob_armature
ob_cylinder.matrix_parent_inverse = Matrix(((1.0, -0.0, -0.0, 1.784), (-0.0, 0.0, 1.0, -0.9267), (-0.0, -1.0, 0.0, -5.012e-10), (0.0, 0.0, -0.0, 1.0)))
ob_cylinder.location = (-0.9883, 0.0, 0.0)
ob_cylinder.rotation_euler = (-0.0, 1.571, 0.0)
ob_cylinder.scale = (0.2714, 0.2714, 0.2714)
ob_cylinder.lineart.crease_threshold = 0.0
ob_cube.parent = ob_armature
ob_cube.matrix_parent_inverse = Matrix(((1.0, -0.0, -0.0, 1.784), (-0.0, 0.0, 1.0, -0.9267), (-0.0, -1.0, 0.0, -5.012e-10), (0.0, 0.0, -0.0, 1.0)))
ob_cube.location = (-0.3739, -3.725e-09, 0.02562)
ob_cube.scale = (0.0758, 0.03096, 0.3164)
ob_cube.lineart.crease_threshold = 0.0
ob_armature.location = (-1.784, -5.012e-10, -0.07325)
ob_armature.lineart.crease_threshold = 0.0

# ---- collection membership
col_collection.objects.link(ob_cylinder)
col_collection.objects.link(ob_cube)
col_collection.objects.link(ob_armature)

# ---- scene / render settings (as saved in the file)
scene.frame_start = 1; scene.frame_end = 250; scene.frame_set(1)
scene.render.engine = 'BLENDER_EEVEE_NEXT'
scene.cycles.use_denoising = False
scene.cycles.samples = 128
scene.cycles.sampling_pattern = 'TABULATED_SOBOL'
scene.cycles.use_adaptive_sampling = False
scene.cycles.use_light_tree = False
scene.view_settings.view_transform = 'Filmic'
bpy.context.view_layer.update()

# ---- added for rendering (the .blend has no active camera and no usable light): camera, sun
cam_auto = bpy.data.cameras.new('AutoCamera')
cam_auto.lens = 50.0
cam_auto.sensor_width = 36.0
cam_auto.clip_end = 1000.0
ob_auto_camera = bpy.data.objects.new('AutoCamera', cam_auto)
scene.collection.objects.link(ob_auto_camera)
ob_auto_camera.location = (5.94575, -7.13523, 4.72244)
ob_auto_camera.rotation_euler = (1.09748, -7.21219e-08, 0.694738)
scene.camera = ob_auto_camera
light_auto_sun = bpy.data.lights.new('AutoSun', 'SUN')
light_auto_sun.energy = 3.0
light_auto_sun.angle = 0.0523599
ob_auto_sun = bpy.data.objects.new('AutoSun', light_auto_sun)
scene.collection.objects.link(ob_auto_sun)
ob_auto_sun.rotation_euler = (0.872665, 0.174533, 0.523599)
bpy.context.view_layer.update()
